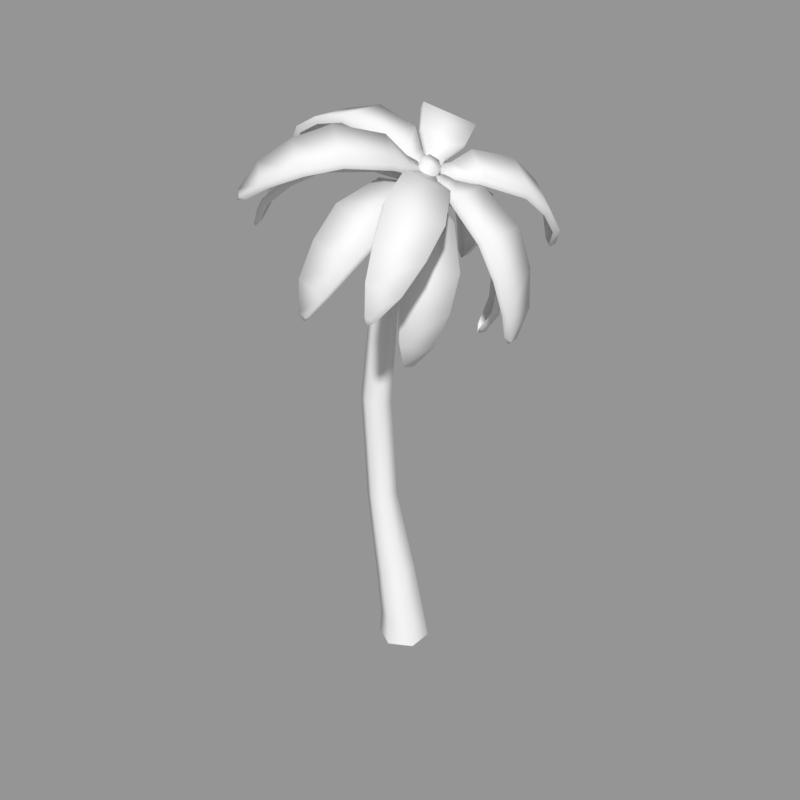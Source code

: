 # Source: palmtree.blend  (saved by Blender 2.79.0; exported with 4.5.12 LTS)
import bpy
from mathutils import Matrix  # noqa: F401  (used for matrix-valued properties, if any)

bpy.ops.wm.read_factory_settings(use_empty=True)
scene = bpy.context.scene
scene.name = 'Scene'

# ---- collections
col_collection_1 = bpy.data.collections.new('Collection 1'); scene.collection.children.link(col_collection_1)

# ---- meshes
me_cube_032 = bpy.data.meshes.new('Cube.032')
me_cube_032.from_pydata([(0.1203, 0.3129, 0.00455), (0.08591, 0.2725, 0.2999), (0.3949, 0.1544, 0.00455), (0.3237, 0.1342, 0.3248), (0.3949, -0.1627, 0.00455), (0.3237, -0.1425, 0.3248), (0.1203, -0.3213, 0.00455), (0.08591, -0.2808, 0.2999), (-0.1543, -0.1627, 0.00455), (-0.1519, -0.1425, 0.2749), (-0.1543, 0.1544, 0.00455), (-0.1519, 0.1342, 0.2749), (0.1879, 0.1197, 0.8445), (-0.0228, 0.2436, 0.81), (0.1879, -0.1281, 0.8445), (-0.0228, -0.252, 0.81), (-0.2335, -0.1281, 0.7755), (-0.2335, 0.1197, 0.7755), (-0.0799, 0.08851, 1.726), (-0.2395, 0.1812, 1.711), (-0.0799, -0.09687, 1.726), (-0.2395, -0.1896, 1.711), (-0.399, -0.09687, 1.696), (-0.399, 0.08851, 1.696), (-0.1546, 0.08948, 2.801), (-0.3153, 0.1831, 2.82), (-0.1546, -0.09784, 2.801), (-0.3153, -0.1915, 2.82), (-0.4759, -0.09784, 2.839), (-0.4759, 0.08948, 2.839), (-0.04691, 0.07777, 3.831), (-0.1833, 0.1597, 3.864), (-0.04691, -0.08613, 3.831), (-0.1833, -0.1681, 3.864), (-0.3197, -0.08613, 3.898), (-0.3197, 0.07777, 3.898), (0.202, 0.07194, 4.678), (0.08313, 0.1481, 4.726), (0.202, -0.0803, 4.678), (0.08313, -0.1564, 4.726), (-0.03573, -0.0803, 4.775), (-0.03573, 0.07194, 4.775), (0.5667, 0.05196, 5.324), (0.4889, 0.1081, 5.374), (0.5667, -0.06032, 5.324), (0.4889, -0.1165, 5.374), (0.4112, -0.06032, 5.423), (0.4112, 0.05196, 5.423), (0.5283, 0.1436, 5.249), (0.5301, -0.01916, 5.248), (0.4947, 0.1436, 5.182), (0.4965, -0.01916, 5.181), (0.6576, -0.04533, 5.204), (0.6559, 0.1772, 5.204), (0.6165, -0.04533, 5.14), (0.6148, 0.1772, 5.141), (0.9227, -0.1909, 5.158), (0.9213, 0.3228, 5.159), (0.8676, -0.1909, 5.103), (0.8662, 0.3228, 5.104), (1.357, -0.2504, 4.852), (1.356, 0.3877, 4.853), (1.289, -0.2504, 4.809), (1.288, 0.3877, 4.81), (1.538, -0.2023, 4.509), (1.537, 0.3458, 4.51), (1.455, -0.2023, 4.494), (1.454, 0.3458, 4.495), (1.61, -0.1192, 4.166), (1.611, 0.2612, 4.167), (1.526, -0.1192, 4.172), (1.526, 0.2612, 4.174), (1.558, 0.01299, 3.893), (1.558, 0.129, 3.895), (1.476, 0.01299, 3.913), (1.477, 0.129, 3.914), (1.494, 0.071, 3.834), (-1.611, 0.07248, 5.196), (-1.524, 0.01448, 5.231), (-1.525, 0.1305, 5.23), (-1.59, 0.01448, 5.276), (-1.592, 0.1305, 5.275), (-1.305, -0.1178, 5.417), (-1.306, 0.2627, 5.416), (-1.361, -0.1178, 5.472), (-1.362, 0.2627, 5.471), (-0.9561, -0.2023, 5.555), (-0.9579, 0.3458, 5.555), (-0.9904, -0.2023, 5.621), (-0.9922, 0.3458, 5.621), (-0.558, -0.2442, 5.624), (-0.56, 0.3939, 5.624), (-0.5574, -0.2442, 5.697), (-0.5594, 0.3939, 5.697), (-0.03177, -0.1793, 5.505), (-0.03366, 0.3344, 5.505), (-0.01143, -0.1793, 5.575), (-0.01332, 0.3344, 5.575), (0.1506, -0.03374, 5.353), (0.1488, 0.1888, 5.354), (0.1869, -0.03374, 5.419), (0.1852, 0.1888, 5.419), (0.2582, 0.1626, 5.295), (0.2599, -9.346e-05, 5.294), (0.302, 0.1626, 5.357), (0.3036, -9.346e-05, 5.356), (-0.8671, -1.509, 5.103), (-0.7595, -1.484, 5.121), (-0.8464, -1.42, 5.157), (-0.7864, -1.551, 5.16), (-0.8734, -1.486, 5.196), (-0.468, -1.444, 5.259), (-0.7506, -1.232, 5.379), (-0.4851, -1.505, 5.307), (-0.7677, -1.293, 5.428), (-0.1465, -1.261, 5.374), (-0.5531, -0.9553, 5.548), (-0.1467, -1.308, 5.434), (-0.5533, -1.003, 5.608), (0.152, -0.9927, 5.44), (-0.3211, -0.6375, 5.643), (0.1752, -1.015, 5.507), (-0.2979, -0.6595, 5.71), (0.3909, -0.5057, 5.37), (0.009839, -0.2201, 5.534), (0.4256, -0.5116, 5.436), (0.0446, -0.2259, 5.6), (0.3476, -0.2338, 5.283), (0.1822, -0.111, 5.354), (0.3907, -0.2255, 5.345), (0.2253, -0.1027, 5.416), (0.2504, -0.02133, 5.296), (0.3715, -0.1107, 5.243), (0.297, -0.006261, 5.355), (0.4181, -0.09565, 5.302), (0.9127, -1.535, 4.327), (0.9562, -1.446, 4.373), (0.8667, -1.506, 4.41), (1.006, -1.515, 4.378), (0.916, -1.575, 4.415), (1.121, -1.261, 4.566), (0.829, -1.456, 4.69), (1.174, -1.324, 4.584), (0.8817, -1.519, 4.708), (1.18, -0.9793, 4.795), (0.7601, -1.26, 4.975), (1.235, -1.029, 4.831), (0.8146, -1.31, 5.011), (1.146, -0.6565, 5.006), (0.6572, -0.9837, 5.216), (1.195, -0.6796, 5.061), (0.706, -1.007, 5.272), (0.8657, -0.2222, 5.162), (0.4725, -0.4861, 5.331), (0.9074, -0.2286, 5.225), (0.5142, -0.4925, 5.394), (0.5995, -0.09855, 5.172), (0.4298, -0.2138, 5.245), (0.6334, -0.09031, 5.238), (0.4637, -0.2056, 5.311), (0.379, -0.09218, 5.239), (0.5027, -0.007495, 5.185), (0.4085, -0.07684, 5.305), (0.5322, 0.007843, 5.251), (0.9563, 1.64, 4.305), (0.91, 1.614, 4.389), (0.9962, 1.551, 4.35), (0.9618, 1.681, 4.394), (1.048, 1.619, 4.355), (0.8706, 1.573, 4.671), (1.155, 1.366, 4.547), (0.9257, 1.634, 4.688), (1.21, 1.428, 4.564), (0.7936, 1.387, 4.959), (1.203, 1.089, 4.781), (0.8499, 1.435, 4.994), (1.26, 1.137, 4.817), (0.6853, 1.117, 5.203), (1.163, 0.77, 4.996), (0.735, 1.139, 5.258), (1.213, 0.7928, 5.052), (0.4868, 0.626, 5.325), (0.8717, 0.3472, 5.159), (0.5288, 0.6324, 5.388), (0.9137, 0.3537, 5.222), (0.4341, 0.3533, 5.244), (0.6015, 0.2335, 5.172), (0.4677, 0.3455, 5.31), (0.6351, 0.2257, 5.238), (0.5072, 0.1422, 5.184), (0.3844, 0.2294, 5.237), (0.5362, 0.1275, 5.251), (0.4134, 0.2147, 5.303), (-0.8265, 1.654, 5.082), (-0.8071, 1.565, 5.138), (-0.7207, 1.627, 5.099), (-0.8322, 1.632, 5.176), (-0.7458, 1.695, 5.137), (-0.7165, 1.378, 5.363), (-0.4306, 1.582, 5.238), (-0.7319, 1.441, 5.411), (-0.446, 1.644, 5.286), (-0.5279, 1.098, 5.536), (-0.1155, 1.391, 5.356), (-0.5268, 1.147, 5.595), (-0.1144, 1.44, 5.416), (-0.3002, 0.7791, 5.633), (0.1803, 1.12, 5.425), (-0.2764, 0.8019, 5.7), (0.2041, 1.143, 5.492), (0.0231, 0.3535, 5.529), (0.4099, 0.6284, 5.361), (0.05798, 0.3597, 5.594), (0.4448, 0.6347, 5.427), (0.1923, 0.236, 5.35), (0.3594, 0.3561, 5.278), (0.2351, 0.2279, 5.413), (0.4022, 0.3479, 5.34), (0.3857, 0.2356, 5.238), (0.2636, 0.1474, 5.291), (0.4318, 0.2204, 5.298), (0.3097, 0.1323, 5.35), (-1.347, -0.8449, 4.641), (-1.253, -0.8635, 4.692), (-1.311, -0.7635, 4.698), (-1.32, -0.905, 4.719), (-1.378, -0.805, 4.725), (-1.047, -0.9221, 4.912), (-1.237, -0.5938, 4.936), (-1.107, -0.9609, 4.951), (-1.297, -0.6326, 4.976), (-0.743, -0.8683, 5.12), (-1.017, -0.3954, 5.157), (-0.7877, -0.9001, 5.176), (-1.061, -0.4272, 5.212), (-0.4026, -0.7383, 5.277), (-0.7214, -0.1879, 5.321), (-0.4193, -0.7555, 5.347), (-0.738, -0.2051, 5.39), (0.03766, -0.4114, 5.291), (-0.2194, 0.03148, 5.326), (0.03818, -0.4191, 5.363), (-0.2188, 0.02386, 5.398), (0.1552, -0.1651, 5.199), (0.04295, 0.02616, 5.214), (0.1704, -0.1642, 5.27), (0.05812, 0.02707, 5.285), (0.1622, 0.06805, 5.182), (0.2447, -0.07157, 5.17), (0.1844, 0.07316, 5.252), (0.2669, -0.06646, 5.24), (-0.0005136, -1.489, 4.151), (0.08009, -1.443, 4.204), (-0.03128, -1.442, 4.232), (0.08079, -1.528, 4.208), (-0.03059, -1.527, 4.236), (0.2969, -1.393, 4.419), (-0.06702, -1.391, 4.513), (0.3023, -1.475, 4.435), (-0.06166, -1.473, 4.529), (0.4781, -1.204, 4.669), (-0.04588, -1.202, 4.806), (0.4905, -1.277, 4.705), (-0.03351, -1.275, 4.841), (0.608, -0.9279, 4.9), (-0.001812, -0.9253, 5.06), (0.6283, -0.9768, 4.957), (0.01844, -0.9743, 5.116), (0.606, -0.4177, 5.072), (0.1151, -0.4161, 5.2), (0.6292, -0.4491, 5.136), (0.1382, -0.4476, 5.264), (0.4569, -0.1646, 5.076), (0.2443, -0.1651, 5.132), (0.4816, -0.1797, 5.144), (0.2689, -0.1802, 5.2), (0.2723, -0.03603, 5.131), (0.4278, -0.03515, 5.09), (0.2973, -0.04286, 5.2), (0.4528, -0.04198, 5.159), (-0.1262, 1.38, 4.036), (-0.1532, 1.348, 4.124), (-0.04352, 1.347, 4.092), (-0.1561, 1.432, 4.117), (-0.04648, 1.432, 4.084), (-0.1829, 1.346, 4.409), (0.1781, 1.346, 4.307), (-0.181, 1.431, 4.414), (0.1801, 1.431, 4.312), (-0.1511, 1.213, 4.723), (0.3693, 1.214, 4.577), (-0.1415, 1.292, 4.748), (0.3789, 1.293, 4.602), (-0.08599, 0.9871, 5.008), (0.5201, 0.9887, 4.838), (-0.06714, 1.047, 5.057), (0.539, 1.048, 4.887), (0.05985, 0.5145, 5.209), (0.5479, 0.5163, 5.073), (0.08248, 0.5582, 5.268), (0.5705, 0.56, 5.132), (0.1988, 0.2594, 5.172), (0.4102, 0.2613, 5.113), (0.2237, 0.2877, 5.237), (0.4351, 0.2896, 5.178), (0.394, 0.1349, 5.142), (0.2395, 0.133, 5.186), (0.4196, 0.1552, 5.209), (0.2651, 0.1533, 5.252), (0.668, 0.6569, 3.582), (0.6435, 0.6959, 3.669), (0.7185, 0.6089, 3.656), (0.695, 0.7482, 3.633), (0.77, 0.6612, 3.619), (0.6743, 0.8505, 3.922), (0.9225, 0.5664, 3.88), (0.732, 0.9059, 3.898), (0.9803, 0.6218, 3.856), (0.6705, 0.8949, 4.255), (1.029, 0.4862, 4.195), (0.734, 0.9513, 4.252), (1.092, 0.5425, 4.192), (0.6254, 0.8442, 4.597), (1.043, 0.3688, 4.528), (0.6875, 0.8934, 4.624), (1.105, 0.418, 4.554), (0.4633, 0.5432, 4.962), (0.8001, 0.1608, 4.906), (0.5197, 0.5846, 5.003), (0.8565, 0.2022, 4.947), (0.3928, 0.2716, 5.036), (0.5393, 0.1066, 5.011), (0.4419, 0.3045, 5.088), (0.5884, 0.1395, 5.063), (0.4505, 0.05045, 5.079), (0.343, 0.1707, 5.098), (0.4953, 0.07863, 5.136), (0.3878, 0.1989, 5.154), (0.568, -0.5332, 3.553), (0.6192, -0.4776, 3.623), (0.5531, -0.5708, 3.64), (0.6733, -0.5256, 3.585), (0.6072, -0.6188, 3.602), (0.8329, -0.4046, 3.835), (0.6188, -0.7114, 3.894), (0.8945, -0.4546, 3.809), (0.6803, -0.7613, 3.868), (0.9527, -0.2996, 4.142), (0.645, -0.7419, 4.227), (1.022, -0.349, 4.136), (0.7139, -0.7913, 4.221), (0.9742, -0.1728, 4.471), (0.6166, -0.6881, 4.571), (1.043, -0.2141, 4.495), (0.6854, -0.7294, 4.595), (0.7342, 0.01889, 4.858), (0.4467, -0.3964, 4.938), (0.7976, -0.01462, 4.897), (0.5101, -0.4299, 4.977), (0.4768, 0.04934, 4.975), (0.353, -0.1311, 5.01), (0.5329, 0.02395, 5.025), (0.409, -0.1565, 5.059), (0.293, -0.03983, 5.073), (0.3832, 0.09246, 5.048), (0.3446, -0.06084, 5.127), (0.4348, 0.07146, 5.102)], [], [(0, 1, 3, 2), (2, 3, 5, 4), (4, 5, 7, 6), (6, 7, 9, 8), (7, 5, 14, 15), (8, 9, 11, 10), (10, 11, 1, 0), (16, 15, 21, 22), (1, 11, 17, 13), (9, 7, 15, 16), (5, 3, 12, 14), (11, 9, 16, 17), (3, 1, 13, 12), (21, 20, 26, 27), (14, 12, 18, 20), (17, 16, 22, 23), (15, 14, 20, 21), (12, 13, 19, 18), (13, 17, 23, 19), (26, 24, 30, 32), (18, 19, 25, 24), (19, 23, 29, 25), (22, 21, 27, 28), (20, 18, 24, 26), (23, 22, 28, 29), (30, 31, 37, 36), (29, 28, 34, 35), (27, 26, 32, 33), (24, 25, 31, 30), (25, 29, 35, 31), (28, 27, 33, 34), (41, 40, 46, 47), (31, 35, 41, 37), (34, 33, 39, 40), (32, 30, 36, 38), (35, 34, 40, 41), (33, 32, 38, 39), (42, 43, 47, 46, 45, 44), (39, 38, 44, 45), (36, 37, 43, 42), (37, 41, 47, 43), (40, 39, 45, 46), (38, 36, 42, 44), (48, 50, 51, 49), (55, 53, 57, 59), (50, 48, 53, 55), (48, 49, 52, 53), (49, 51, 54, 52), (56, 58, 62, 60), (53, 52, 56, 57), (52, 54, 58, 56), (63, 61, 65, 67), (59, 57, 61, 63), (57, 56, 60, 61), (67, 65, 69, 71), (61, 60, 64, 65), (60, 62, 66, 64), (68, 70, 74, 72), (65, 64, 68, 69), (64, 66, 70, 68), (75, 73, 76), (71, 69, 73, 75), (69, 68, 72, 73), (73, 72, 76), (72, 74, 76), (81, 79, 77), (80, 81, 77), (84, 85, 81, 80), (82, 84, 80, 78), (78, 80, 77), (89, 87, 83, 85), (88, 89, 85, 84), (85, 83, 79, 81), (93, 91, 87, 89), (92, 93, 89, 88), (86, 88, 84, 82), (96, 97, 93, 92), (94, 96, 92, 90), (90, 92, 88, 86), (101, 99, 95, 97), (100, 101, 97, 96), (97, 95, 91, 93), (104, 102, 99, 101), (105, 104, 101, 100), (103, 105, 100, 98), (98, 100, 96, 94), (105, 103, 102, 104), (110, 108, 106), (109, 110, 106), (113, 114, 110, 109), (111, 113, 109, 107), (107, 109, 106), (118, 116, 112, 114), (117, 118, 114, 113), (114, 112, 108, 110), (122, 120, 116, 118), (121, 122, 118, 117), (115, 117, 113, 111), (125, 126, 122, 121), (123, 125, 121, 119), (119, 121, 117, 115), (130, 128, 124, 126), (129, 130, 126, 125), (126, 124, 120, 122), (133, 131, 128, 130), (134, 133, 130, 129), (132, 134, 129, 127), (127, 129, 125, 123), (134, 132, 131, 133), (139, 137, 135), (138, 139, 135), (142, 143, 139, 138), (140, 142, 138, 136), (136, 138, 135), (147, 145, 141, 143), (146, 147, 143, 142), (143, 141, 137, 139), (151, 149, 145, 147), (150, 151, 147, 146), (144, 146, 142, 140), (154, 155, 151, 150), (152, 154, 150, 148), (148, 150, 146, 144), (159, 157, 153, 155), (158, 159, 155, 154), (155, 153, 149, 151), (162, 160, 157, 159), (163, 162, 159, 158), (161, 163, 158, 156), (156, 158, 154, 152), (163, 161, 160, 162), (168, 166, 164), (167, 168, 164), (171, 172, 168, 167), (169, 171, 167, 165), (165, 167, 164), (176, 174, 170, 172), (175, 176, 172, 171), (172, 170, 166, 168), (180, 178, 174, 176), (179, 180, 176, 175), (173, 175, 171, 169), (183, 184, 180, 179), (181, 183, 179, 177), (177, 179, 175, 173), (188, 186, 182, 184), (187, 188, 184, 183), (184, 182, 178, 180), (191, 189, 186, 188), (192, 191, 188, 187), (190, 192, 187, 185), (185, 187, 183, 181), (192, 190, 189, 191), (197, 195, 193), (196, 197, 193), (200, 201, 197, 196), (198, 200, 196, 194), (194, 196, 193), (205, 203, 199, 201), (204, 205, 201, 200), (201, 199, 195, 197), (209, 207, 203, 205), (208, 209, 205, 204), (202, 204, 200, 198), (212, 213, 209, 208), (210, 212, 208, 206), (206, 208, 204, 202), (217, 215, 211, 213), (216, 217, 213, 212), (213, 211, 207, 209), (220, 218, 215, 217), (221, 220, 217, 216), (219, 221, 216, 214), (214, 216, 212, 210), (221, 219, 218, 220), (226, 224, 222), (225, 226, 222), (229, 230, 226, 225), (227, 229, 225, 223), (223, 225, 222), (234, 232, 228, 230), (233, 234, 230, 229), (230, 228, 224, 226), (238, 236, 232, 234), (237, 238, 234, 233), (231, 233, 229, 227), (241, 242, 238, 237), (239, 241, 237, 235), (235, 237, 233, 231), (246, 244, 240, 242), (245, 246, 242, 241), (242, 240, 236, 238), (249, 247, 244, 246), (250, 249, 246, 245), (248, 250, 245, 243), (243, 245, 241, 239), (250, 248, 247, 249), (255, 253, 251), (254, 255, 251), (258, 259, 255, 254), (256, 258, 254, 252), (252, 254, 251), (263, 261, 257, 259), (262, 263, 259, 258), (259, 257, 253, 255), (267, 265, 261, 263), (266, 267, 263, 262), (260, 262, 258, 256), (270, 271, 267, 266), (268, 270, 266, 264), (264, 266, 262, 260), (275, 273, 269, 271), (274, 275, 271, 270), (271, 269, 265, 267), (278, 276, 273, 275), (279, 278, 275, 274), (277, 279, 274, 272), (272, 274, 270, 268), (279, 277, 276, 278), (284, 282, 280), (283, 284, 280), (287, 288, 284, 283), (285, 287, 283, 281), (281, 283, 280), (292, 290, 286, 288), (291, 292, 288, 287), (288, 286, 282, 284), (296, 294, 290, 292), (295, 296, 292, 291), (289, 291, 287, 285), (299, 300, 296, 295), (297, 299, 295, 293), (293, 295, 291, 289), (304, 302, 298, 300), (303, 304, 300, 299), (300, 298, 294, 296), (307, 305, 302, 304), (308, 307, 304, 303), (306, 308, 303, 301), (301, 303, 299, 297), (308, 306, 305, 307), (313, 311, 309), (312, 313, 309), (316, 317, 313, 312), (314, 316, 312, 310), (310, 312, 309), (321, 319, 315, 317), (320, 321, 317, 316), (317, 315, 311, 313), (325, 323, 319, 321), (324, 325, 321, 320), (318, 320, 316, 314), (328, 329, 325, 324), (326, 328, 324, 322), (322, 324, 320, 318), (333, 331, 327, 329), (332, 333, 329, 328), (329, 327, 323, 325), (336, 334, 331, 333), (337, 336, 333, 332), (335, 337, 332, 330), (330, 332, 328, 326), (337, 335, 334, 336), (342, 340, 338), (341, 342, 338), (345, 346, 342, 341), (343, 345, 341, 339), (339, 341, 338), (350, 348, 344, 346), (349, 350, 346, 345), (346, 344, 340, 342), (354, 352, 348, 350), (353, 354, 350, 349), (347, 349, 345, 343), (357, 358, 354, 353), (355, 357, 353, 351), (351, 353, 349, 347), (362, 360, 356, 358), (361, 362, 358, 357), (358, 356, 352, 354), (365, 363, 360, 362), (366, 365, 362, 361), (364, 366, 361, 359), (359, 361, 357, 355), (366, 364, 363, 365)])
me_cube_032.polygons.foreach_set('use_smooth', [True] * 285)
_uv = me_cube_032.uv_layers.new(name='UVMap')
_uv.uv.foreach_set('vector', [0.3405, 0.02068, 0.335, 0.06912, 0.2901, 0.06527, 0.2907, 0.01259, 0.2907, 0.01259, 0.2901, 0.06527, 0.2458, 0.06702, 0.2404, 0.01494, 0.2404, 0.01494, 0.2458, 0.06702, 0.2021, 0.07452, 0.1919, 0.0277, 0.1919, 0.0277, 0.2021, 0.07452, 0.1594, 0.08596, 0.1455, 0.04573, 0.2021, 0.07452, 0.2458, 0.06702, 0.2512, 0.1523, 0.2126, 0.1576, 0.4378, 0.04512, 0.4246, 0.08611, 0.3806, 0.0765, 0.3888, 0.0333, 0.3888, 0.0333, 0.3806, 0.0765, 0.335, 0.06912, 0.3405, 0.02068, 0.1739, 0.165, 0.2126, 0.1576, 0.226, 0.3118, 0.195, 0.3152, 0.335, 0.06912, 0.3806, 0.0765, 0.3691, 0.1598, 0.3298, 0.1543, 0.1594, 0.08596, 0.2021, 0.07452, 0.2126, 0.1576, 0.1739, 0.165, 0.2458, 0.06702, 0.2901, 0.06527, 0.2906, 0.1513, 0.2512, 0.1523, 0.3806, 0.0765, 0.4246, 0.08611, 0.4091, 0.1658, 0.3691, 0.1598, 0.2901, 0.06527, 0.335, 0.06912, 0.3298, 0.1543, 0.2906, 0.1513, 0.226, 0.3118, 0.2579, 0.3094, 0.2585, 0.4989, 0.2272, 0.5018, 0.2512, 0.1523, 0.2906, 0.1513, 0.2907, 0.3087, 0.2579, 0.3094, 0.3691, 0.1598, 0.4091, 0.1658, 0.3854, 0.3156, 0.3543, 0.3135, 0.2126, 0.1576, 0.2512, 0.1523, 0.2579, 0.3094, 0.226, 0.3118, 0.2906, 0.1513, 0.3298, 0.1543, 0.3228, 0.3107, 0.2907, 0.3087, 0.3298, 0.1543, 0.3691, 0.1598, 0.3543, 0.3135, 0.3228, 0.3107, 0.2585, 0.4989, 0.2902, 0.4986, 0.2899, 0.6789, 0.2617, 0.6793, 0.2907, 0.3087, 0.3228, 0.3107, 0.3214, 0.5013, 0.2902, 0.4986, 0.3228, 0.3107, 0.3543, 0.3135, 0.3525, 0.5043, 0.3214, 0.5013, 0.195, 0.3152, 0.226, 0.3118, 0.2272, 0.5018, 0.1962, 0.5051, 0.2579, 0.3094, 0.2907, 0.3087, 0.2902, 0.4986, 0.2585, 0.4989, 0.3543, 0.3135, 0.3854, 0.3156, 0.3837, 0.5053, 0.3525, 0.5043, 0.2899, 0.6789, 0.3178, 0.6797, 0.3162, 0.8336, 0.2904, 0.8342, 0.3525, 0.5043, 0.3837, 0.5053, 0.3734, 0.6823, 0.3456, 0.6811, 0.2272, 0.5018, 0.2585, 0.4989, 0.2617, 0.6793, 0.2339, 0.6805, 0.2902, 0.4986, 0.3214, 0.5013, 0.3178, 0.6797, 0.2899, 0.6789, 0.3214, 0.5013, 0.3525, 0.5043, 0.3456, 0.6811, 0.3178, 0.6797, 0.1962, 0.5051, 0.2272, 0.5018, 0.2339, 0.6805, 0.2064, 0.6823, 0.3413, 0.8341, 0.3665, 0.8364, 0.3449, 0.9669, 0.3262, 0.9643, 0.3178, 0.6797, 0.3456, 0.6811, 0.3413, 0.8341, 0.3162, 0.8336, 0.2064, 0.6823, 0.2339, 0.6805, 0.2382, 0.8354, 0.2129, 0.8368, 0.2617, 0.6793, 0.2899, 0.6789, 0.2904, 0.8342, 0.264, 0.8349, 0.3456, 0.6811, 0.3734, 0.6823, 0.3665, 0.8364, 0.3413, 0.8341, 0.2339, 0.6805, 0.2617, 0.6793, 0.264, 0.8349, 0.2382, 0.8354, 0.1316, 0.9347, 0.141, 0.9501, 0.1316, 0.9656, 0.1128, 0.9656, 0.1034, 0.9501, 0.1128, 0.9347, 0.2382, 0.8354, 0.264, 0.8349, 0.2717, 0.9623, 0.254, 0.964, 0.2904, 0.8342, 0.3162, 0.8336, 0.308, 0.9625, 0.2902, 0.9618, 0.3162, 0.8336, 0.3413, 0.8341, 0.3262, 0.9643, 0.308, 0.9625, 0.2129, 0.8368, 0.2382, 0.8354, 0.254, 0.964, 0.236, 0.9669, 0.264, 0.8349, 0.2904, 0.8342, 0.2902, 0.9618, 0.2717, 0.9623, 0.7959, 0.4924, 0.8042, 0.5022, 0.7726, 0.5022, 0.7785, 0.4924, 0.8207, 0.4786, 0.8088, 0.4786, 0.8279, 0.4332, 0.8394, 0.4332, 0.8042, 0.5022, 0.7959, 0.4924, 0.8088, 0.4786, 0.8207, 0.4786, 0.7959, 0.4924, 0.7785, 0.4924, 0.7686, 0.4786, 0.8088, 0.4786, 0.7785, 0.4924, 0.7726, 0.5022, 0.7569, 0.4786, 0.7686, 0.4786, 0.7474, 0.4332, 0.7355, 0.4332, 0.7236, 0.3602, 0.7381, 0.3602, 0.8088, 0.4786, 0.7686, 0.4786, 0.7474, 0.4332, 0.8279, 0.4332, 0.7686, 0.4786, 0.7569, 0.4786, 0.7355, 0.4332, 0.7474, 0.4332, 0.8474, 0.3602, 0.8332, 0.3602, 0.8332, 0.3038, 0.8474, 0.3038, 0.8394, 0.4332, 0.8279, 0.4332, 0.8332, 0.3602, 0.8474, 0.3602, 0.8279, 0.4332, 0.7474, 0.4332, 0.7381, 0.3602, 0.8332, 0.3602, 0.8474, 0.3038, 0.8332, 0.3038, 0.8183, 0.2493, 0.8327, 0.2493, 0.8332, 0.3602, 0.7381, 0.3602, 0.7381, 0.3038, 0.8332, 0.3038, 0.7381, 0.3602, 0.7236, 0.3602, 0.7236, 0.3038, 0.7381, 0.3038, 0.7564, 0.2493, 0.7403, 0.2493, 0.7655, 0.2041, 0.7774, 0.2041, 0.8332, 0.3038, 0.7381, 0.3038, 0.7564, 0.2493, 0.8183, 0.2493, 0.7381, 0.3038, 0.7236, 0.3038, 0.7403, 0.2493, 0.7564, 0.2493, 0.8099, 0.2041, 0.7966, 0.2041, 0.7877, 0.1939, 0.8327, 0.2493, 0.8183, 0.2493, 0.7966, 0.2041, 0.8099, 0.2041, 0.8183, 0.2493, 0.7564, 0.2493, 0.7774, 0.2041, 0.7966, 0.2041, 0.7966, 0.2041, 0.7774, 0.2041, 0.7877, 0.1939, 0.7774, 0.2041, 0.7655, 0.2041, 0.7877, 0.1939, 0.7774, 0.2041, 0.7655, 0.2041, 0.7877, 0.1939, 0.7966, 0.2041, 0.7774, 0.2041, 0.7877, 0.1939, 0.8183, 0.2493, 0.7564, 0.2493, 0.7774, 0.2041, 0.7966, 0.2041, 0.8327, 0.2493, 0.8183, 0.2493, 0.7966, 0.2041, 0.8099, 0.2041, 0.8099, 0.2041, 0.7966, 0.2041, 0.7877, 0.1939, 0.7381, 0.3038, 0.7236, 0.3038, 0.7403, 0.2493, 0.7564, 0.2493, 0.8332, 0.3038, 0.7381, 0.3038, 0.7564, 0.2493, 0.8183, 0.2493, 0.7564, 0.2493, 0.7403, 0.2493, 0.7655, 0.2041, 0.7774, 0.2041, 0.7381, 0.3602, 0.7236, 0.3602, 0.7236, 0.3038, 0.7381, 0.3038, 0.8332, 0.3602, 0.7381, 0.3602, 0.7381, 0.3038, 0.8332, 0.3038, 0.8474, 0.3038, 0.8332, 0.3038, 0.8183, 0.2493, 0.8327, 0.2493, 0.8279, 0.4332, 0.7474, 0.4332, 0.7381, 0.3602, 0.8332, 0.3602, 0.8394, 0.4332, 0.8279, 0.4332, 0.8332, 0.3602, 0.8474, 0.3602, 0.8474, 0.3602, 0.8332, 0.3602, 0.8332, 0.3038, 0.8474, 0.3038, 0.7686, 0.4786, 0.7569, 0.4786, 0.7355, 0.4332, 0.7474, 0.4332, 0.8088, 0.4786, 0.7686, 0.4786, 0.7474, 0.4332, 0.8279, 0.4332, 0.7474, 0.4332, 0.7355, 0.4332, 0.7236, 0.3602, 0.7381, 0.3602, 0.7785, 0.4924, 0.7726, 0.5022, 0.7569, 0.4786, 0.7686, 0.4786, 0.7959, 0.4924, 0.7785, 0.4924, 0.7686, 0.4786, 0.8088, 0.4786, 0.8042, 0.5022, 0.7959, 0.4924, 0.8088, 0.4786, 0.8207, 0.4786, 0.8207, 0.4786, 0.8088, 0.4786, 0.8279, 0.4332, 0.8394, 0.4332, 0.7959, 0.4924, 0.8042, 0.5022, 0.7726, 0.5022, 0.7785, 0.4924, 0.7966, 0.2041, 0.8099, 0.2041, 0.7877, 0.1939, 0.7774, 0.2041, 0.7966, 0.2041, 0.7877, 0.1939, 0.7564, 0.2493, 0.8183, 0.2493, 0.7966, 0.2041, 0.7774, 0.2041, 0.7403, 0.2493, 0.7564, 0.2493, 0.7774, 0.2041, 0.7655, 0.2041, 0.7655, 0.2041, 0.7774, 0.2041, 0.7877, 0.1939, 0.8332, 0.3038, 0.8474, 0.3038, 0.8327, 0.2493, 0.8183, 0.2493, 0.7381, 0.3038, 0.8332, 0.3038, 0.8183, 0.2493, 0.7564, 0.2493, 0.8183, 0.2493, 0.8327, 0.2493, 0.8099, 0.2041, 0.7966, 0.2041, 0.8332, 0.3602, 0.8474, 0.3602, 0.8474, 0.3038, 0.8332, 0.3038, 0.7381, 0.3602, 0.8332, 0.3602, 0.8332, 0.3038, 0.7381, 0.3038, 0.7236, 0.3038, 0.7381, 0.3038, 0.7564, 0.2493, 0.7403, 0.2493, 0.7474, 0.4332, 0.8279, 0.4332, 0.8332, 0.3602, 0.7381, 0.3602, 0.7355, 0.4332, 0.7474, 0.4332, 0.7381, 0.3602, 0.7236, 0.3602, 0.7236, 0.3602, 0.7381, 0.3602, 0.7381, 0.3038, 0.7236, 0.3038, 0.8088, 0.4786, 0.8207, 0.4786, 0.8394, 0.4332, 0.8279, 0.4332, 0.7686, 0.4786, 0.8088, 0.4786, 0.8279, 0.4332, 0.7474, 0.4332, 0.8279, 0.4332, 0.8394, 0.4332, 0.8474, 0.3602, 0.8332, 0.3602, 0.7959, 0.4924, 0.8042, 0.5022, 0.8207, 0.4786, 0.8088, 0.4786, 0.7785, 0.4924, 0.7959, 0.4924, 0.8088, 0.4786, 0.7686, 0.4786, 0.7726, 0.5022, 0.7785, 0.4924, 0.7686, 0.4786, 0.7569, 0.4786, 0.7569, 0.4786, 0.7686, 0.4786, 0.7474, 0.4332, 0.7355, 0.4332, 0.7785, 0.4924, 0.7726, 0.5022, 0.8042, 0.5022, 0.7959, 0.4924, 0.7966, 0.2041, 0.8099, 0.2041, 0.7877, 0.1939, 0.7774, 0.2041, 0.7966, 0.2041, 0.7877, 0.1939, 0.7564, 0.2493, 0.8183, 0.2493, 0.7966, 0.2041, 0.7774, 0.2041, 0.7403, 0.2493, 0.7564, 0.2493, 0.7774, 0.2041, 0.7655, 0.2041, 0.7655, 0.2041, 0.7774, 0.2041, 0.7877, 0.1939, 0.8332, 0.3038, 0.8474, 0.3038, 0.8327, 0.2493, 0.8183, 0.2493, 0.7381, 0.3038, 0.8332, 0.3038, 0.8183, 0.2493, 0.7564, 0.2493, 0.8183, 0.2493, 0.8327, 0.2493, 0.8099, 0.2041, 0.7966, 0.2041, 0.8332, 0.3602, 0.8474, 0.3602, 0.8474, 0.3038, 0.8332, 0.3038, 0.7381, 0.3602, 0.8332, 0.3602, 0.8332, 0.3038, 0.7381, 0.3038, 0.7236, 0.3038, 0.7381, 0.3038, 0.7564, 0.2493, 0.7403, 0.2493, 0.7474, 0.4332, 0.8279, 0.4332, 0.8332, 0.3602, 0.7381, 0.3602, 0.7355, 0.4332, 0.7474, 0.4332, 0.7381, 0.3602, 0.7236, 0.3602, 0.7236, 0.3602, 0.7381, 0.3602, 0.7381, 0.3038, 0.7236, 0.3038, 0.8088, 0.4786, 0.8207, 0.4786, 0.8394, 0.4332, 0.8279, 0.4332, 0.7686, 0.4786, 0.8088, 0.4786, 0.8279, 0.4332, 0.7474, 0.4332, 0.8279, 0.4332, 0.8394, 0.4332, 0.8474, 0.3602, 0.8332, 0.3602, 0.7959, 0.4924, 0.8042, 0.5022, 0.8207, 0.4786, 0.8088, 0.4786, 0.7785, 0.4924, 0.7959, 0.4924, 0.8088, 0.4786, 0.7686, 0.4786, 0.7726, 0.5022, 0.7785, 0.4924, 0.7686, 0.4786, 0.7569, 0.4786, 0.7569, 0.4786, 0.7686, 0.4786, 0.7474, 0.4332, 0.7355, 0.4332, 0.7785, 0.4924, 0.7726, 0.5022, 0.8042, 0.5022, 0.7959, 0.4924, 0.7774, 0.2041, 0.7655, 0.2041, 0.7877, 0.1939, 0.7966, 0.2041, 0.7774, 0.2041, 0.7877, 0.1939, 0.8183, 0.2493, 0.7564, 0.2493, 0.7774, 0.2041, 0.7966, 0.2041, 0.8327, 0.2493, 0.8183, 0.2493, 0.7966, 0.2041, 0.8099, 0.2041, 0.8099, 0.2041, 0.7966, 0.2041, 0.7877, 0.1939, 0.7381, 0.3038, 0.7236, 0.3038, 0.7403, 0.2493, 0.7564, 0.2493, 0.8332, 0.3038, 0.7381, 0.3038, 0.7564, 0.2493, 0.8183, 0.2493, 0.7564, 0.2493, 0.7403, 0.2493, 0.7655, 0.2041, 0.7774, 0.2041, 0.7381, 0.3602, 0.7236, 0.3602, 0.7236, 0.3038, 0.7381, 0.3038, 0.8332, 0.3602, 0.7381, 0.3602, 0.7381, 0.3038, 0.8332, 0.3038, 0.8474, 0.3038, 0.8332, 0.3038, 0.8183, 0.2493, 0.8327, 0.2493, 0.8279, 0.4332, 0.7474, 0.4332, 0.7381, 0.3602, 0.8332, 0.3602, 0.8394, 0.4332, 0.8279, 0.4332, 0.8332, 0.3602, 0.8474, 0.3602, 0.8474, 0.3602, 0.8332, 0.3602, 0.8332, 0.3038, 0.8474, 0.3038, 0.7686, 0.4786, 0.7569, 0.4786, 0.7355, 0.4332, 0.7474, 0.4332, 0.8088, 0.4786, 0.7686, 0.4786, 0.7474, 0.4332, 0.8279, 0.4332, 0.7474, 0.4332, 0.7355, 0.4332, 0.7236, 0.3602, 0.7381, 0.3602, 0.7785, 0.4924, 0.7726, 0.5022, 0.7569, 0.4786, 0.7686, 0.4786, 0.7959, 0.4924, 0.7785, 0.4924, 0.7686, 0.4786, 0.8088, 0.4786, 0.8042, 0.5022, 0.7959, 0.4924, 0.8088, 0.4786, 0.8207, 0.4786, 0.8207, 0.4786, 0.8088, 0.4786, 0.8279, 0.4332, 0.8394, 0.4332, 0.7959, 0.4924, 0.8042, 0.5022, 0.7726, 0.5022, 0.7785, 0.4924, 0.7774, 0.2041, 0.7655, 0.2041, 0.7877, 0.1939, 0.7966, 0.2041, 0.7774, 0.2041, 0.7877, 0.1939, 0.8183, 0.2493, 0.7564, 0.2493, 0.7774, 0.2041, 0.7966, 0.2041, 0.8327, 0.2493, 0.8183, 0.2493, 0.7966, 0.2041, 0.8099, 0.2041, 0.8099, 0.2041, 0.7966, 0.2041, 0.7877, 0.1939, 0.7381, 0.3038, 0.7236, 0.3038, 0.7403, 0.2493, 0.7564, 0.2493, 0.8332, 0.3038, 0.7381, 0.3038, 0.7564, 0.2493, 0.8183, 0.2493, 0.7564, 0.2493, 0.7403, 0.2493, 0.7655, 0.2041, 0.7774, 0.2041, 0.7381, 0.3602, 0.7236, 0.3602, 0.7236, 0.3038, 0.7381, 0.3038, 0.8332, 0.3602, 0.7381, 0.3602, 0.7381, 0.3038, 0.8332, 0.3038, 0.8474, 0.3038, 0.8332, 0.3038, 0.8183, 0.2493, 0.8327, 0.2493, 0.8279, 0.4332, 0.7474, 0.4332, 0.7381, 0.3602, 0.8332, 0.3602, 0.8394, 0.4332, 0.8279, 0.4332, 0.8332, 0.3602, 0.8474, 0.3602, 0.8474, 0.3602, 0.8332, 0.3602, 0.8332, 0.3038, 0.8474, 0.3038, 0.7686, 0.4786, 0.7569, 0.4786, 0.7355, 0.4332, 0.7474, 0.4332, 0.8088, 0.4786, 0.7686, 0.4786, 0.7474, 0.4332, 0.8279, 0.4332, 0.7474, 0.4332, 0.7355, 0.4332, 0.7236, 0.3602, 0.7381, 0.3602, 0.7785, 0.4924, 0.7726, 0.5022, 0.7569, 0.4786, 0.7686, 0.4786, 0.7959, 0.4924, 0.7785, 0.4924, 0.7686, 0.4786, 0.8088, 0.4786, 0.8042, 0.5022, 0.7959, 0.4924, 0.8088, 0.4786, 0.8207, 0.4786, 0.8207, 0.4786, 0.8088, 0.4786, 0.8279, 0.4332, 0.8394, 0.4332, 0.7959, 0.4924, 0.8042, 0.5022, 0.7726, 0.5022, 0.7785, 0.4924, 0.7966, 0.2041, 0.8099, 0.2041, 0.7877, 0.1939, 0.7774, 0.2041, 0.7966, 0.2041, 0.7877, 0.1939, 0.7564, 0.2493, 0.8183, 0.2493, 0.7966, 0.2041, 0.7774, 0.2041, 0.7403, 0.2493, 0.7564, 0.2493, 0.7774, 0.2041, 0.7655, 0.2041, 0.7655, 0.2041, 0.7774, 0.2041, 0.7877, 0.1939, 0.8332, 0.3038, 0.8474, 0.3038, 0.8327, 0.2493, 0.8183, 0.2493, 0.7381, 0.3038, 0.8332, 0.3038, 0.8183, 0.2493, 0.7564, 0.2493, 0.8183, 0.2493, 0.8327, 0.2493, 0.8099, 0.2041, 0.7966, 0.2041, 0.8332, 0.3602, 0.8474, 0.3602, 0.8474, 0.3038, 0.8332, 0.3038, 0.7381, 0.3602, 0.8332, 0.3602, 0.8332, 0.3038, 0.7381, 0.3038, 0.7236, 0.3038, 0.7381, 0.3038, 0.7564, 0.2493, 0.7403, 0.2493, 0.7474, 0.4332, 0.8279, 0.4332, 0.8332, 0.3602, 0.7381, 0.3602, 0.7355, 0.4332, 0.7474, 0.4332, 0.7381, 0.3602, 0.7236, 0.3602, 0.7236, 0.3602, 0.7381, 0.3602, 0.7381, 0.3038, 0.7236, 0.3038, 0.8088, 0.4786, 0.8207, 0.4786, 0.8394, 0.4332, 0.8279, 0.4332, 0.7686, 0.4786, 0.8088, 0.4786, 0.8279, 0.4332, 0.7474, 0.4332, 0.8279, 0.4332, 0.8394, 0.4332, 0.8474, 0.3602, 0.8332, 0.3602, 0.7959, 0.4924, 0.8042, 0.5022, 0.8207, 0.4786, 0.8088, 0.4786, 0.7785, 0.4924, 0.7959, 0.4924, 0.8088, 0.4786, 0.7686, 0.4786, 0.7726, 0.5022, 0.7785, 0.4924, 0.7686, 0.4786, 0.7569, 0.4786, 0.7569, 0.4786, 0.7686, 0.4786, 0.7474, 0.4332, 0.7355, 0.4332, 0.7785, 0.4924, 0.7726, 0.5022, 0.8042, 0.5022, 0.7959, 0.4924, 0.7966, 0.2041, 0.8099, 0.2041, 0.7877, 0.1939, 0.7774, 0.2041, 0.7966, 0.2041, 0.7877, 0.1939, 0.7564, 0.2493, 0.8183, 0.2493, 0.7966, 0.2041, 0.7774, 0.2041, 0.7403, 0.2493, 0.7564, 0.2493, 0.7774, 0.2041, 0.7655, 0.2041, 0.7655, 0.2041, 0.7774, 0.2041, 0.7877, 0.1939, 0.8332, 0.3038, 0.8474, 0.3038, 0.8327, 0.2493, 0.8183, 0.2493, 0.7381, 0.3038, 0.8332, 0.3038, 0.8183, 0.2493, 0.7564, 0.2493, 0.8183, 0.2493, 0.8327, 0.2493, 0.8099, 0.2041, 0.7966, 0.2041, 0.8332, 0.3602, 0.8474, 0.3602, 0.8474, 0.3038, 0.8332, 0.3038, 0.7381, 0.3602, 0.8332, 0.3602, 0.8332, 0.3038, 0.7381, 0.3038, 0.7236, 0.3038, 0.7381, 0.3038, 0.7564, 0.2493, 0.7403, 0.2493, 0.7474, 0.4332, 0.8279, 0.4332, 0.8332, 0.3602, 0.7381, 0.3602, 0.7355, 0.4332, 0.7474, 0.4332, 0.7381, 0.3602, 0.7236, 0.3602, 0.7236, 0.3602, 0.7381, 0.3602, 0.7381, 0.3038, 0.7236, 0.3038, 0.8088, 0.4786, 0.8207, 0.4786, 0.8394, 0.4332, 0.8279, 0.4332, 0.7686, 0.4786, 0.8088, 0.4786, 0.8279, 0.4332, 0.7474, 0.4332, 0.8279, 0.4332, 0.8394, 0.4332, 0.8474, 0.3602, 0.8332, 0.3602, 0.7959, 0.4924, 0.8042, 0.5022, 0.8207, 0.4786, 0.8088, 0.4786, 0.7785, 0.4924, 0.7959, 0.4924, 0.8088, 0.4786, 0.7686, 0.4786, 0.7726, 0.5022, 0.7785, 0.4924, 0.7686, 0.4786, 0.7569, 0.4786, 0.7569, 0.4786, 0.7686, 0.4786, 0.7474, 0.4332, 0.7355, 0.4332, 0.7785, 0.4924, 0.7726, 0.5022, 0.8042, 0.5022, 0.7959, 0.4924, 0.7774, 0.2041, 0.7655, 0.2041, 0.7877, 0.1939, 0.7966, 0.2041, 0.7774, 0.2041, 0.7877, 0.1939, 0.8183, 0.2493, 0.7564, 0.2493, 0.7774, 0.2041, 0.7966, 0.2041, 0.8327, 0.2493, 0.8183, 0.2493, 0.7966, 0.2041, 0.8099, 0.2041, 0.8099, 0.2041, 0.7966, 0.2041, 0.7877, 0.1939, 0.7381, 0.3038, 0.7236, 0.3038, 0.7403, 0.2493, 0.7564, 0.2493, 0.8332, 0.3038, 0.7381, 0.3038, 0.7564, 0.2493, 0.8183, 0.2493, 0.7564, 0.2493, 0.7403, 0.2493, 0.7655, 0.2041, 0.7774, 0.2041, 0.7381, 0.3602, 0.7236, 0.3602, 0.7236, 0.3038, 0.7381, 0.3038, 0.8332, 0.3602, 0.7381, 0.3602, 0.7381, 0.3038, 0.8332, 0.3038, 0.8474, 0.3038, 0.8332, 0.3038, 0.8183, 0.2493, 0.8327, 0.2493, 0.8279, 0.4332, 0.7474, 0.4332, 0.7381, 0.3602, 0.8332, 0.3602, 0.8394, 0.4332, 0.8279, 0.4332, 0.8332, 0.3602, 0.8474, 0.3602, 0.8474, 0.3602, 0.8332, 0.3602, 0.8332, 0.3038, 0.8474, 0.3038, 0.7686, 0.4786, 0.7569, 0.4786, 0.7355, 0.4332, 0.7474, 0.4332, 0.8088, 0.4786, 0.7686, 0.4786, 0.7474, 0.4332, 0.8279, 0.4332, 0.7474, 0.4332, 0.7355, 0.4332, 0.7236, 0.3602, 0.7381, 0.3602, 0.7785, 0.4924, 0.7726, 0.5022, 0.7569, 0.4786, 0.7686, 0.4786, 0.7959, 0.4924, 0.7785, 0.4924, 0.7686, 0.4786, 0.8088, 0.4786, 0.8042, 0.5022, 0.7959, 0.4924, 0.8088, 0.4786, 0.8207, 0.4786, 0.8207, 0.4786, 0.8088, 0.4786, 0.8279, 0.4332, 0.8394, 0.4332, 0.7959, 0.4924, 0.8042, 0.5022, 0.7726, 0.5022, 0.7785, 0.4924, 0.7774, 0.2041, 0.7655, 0.2041, 0.7877, 0.1939, 0.7966, 0.2041, 0.7774, 0.2041, 0.7877, 0.1939, 0.8183, 0.2493, 0.7564, 0.2493, 0.7774, 0.2041, 0.7966, 0.2041, 0.8327, 0.2493, 0.8183, 0.2493, 0.7966, 0.2041, 0.8099, 0.2041, 0.8099, 0.2041, 0.7966, 0.2041, 0.7877, 0.1939, 0.7381, 0.3038, 0.7236, 0.3038, 0.7403, 0.2493, 0.7564, 0.2493, 0.8332, 0.3038, 0.7381, 0.3038, 0.7564, 0.2493, 0.8183, 0.2493, 0.7564, 0.2493, 0.7403, 0.2493, 0.7655, 0.2041, 0.7774, 0.2041, 0.7381, 0.3602, 0.7236, 0.3602, 0.7236, 0.3038, 0.7381, 0.3038, 0.8332, 0.3602, 0.7381, 0.3602, 0.7381, 0.3038, 0.8332, 0.3038, 0.8474, 0.3038, 0.8332, 0.3038, 0.8183, 0.2493, 0.8327, 0.2493, 0.8279, 0.4332, 0.7474, 0.4332, 0.7381, 0.3602, 0.8332, 0.3602, 0.8394, 0.4332, 0.8279, 0.4332, 0.8332, 0.3602, 0.8474, 0.3602, 0.8474, 0.3602, 0.8332, 0.3602, 0.8332, 0.3038, 0.8474, 0.3038, 0.7686, 0.4786, 0.7569, 0.4786, 0.7355, 0.4332, 0.7474, 0.4332, 0.8088, 0.4786, 0.7686, 0.4786, 0.7474, 0.4332, 0.8279, 0.4332, 0.7474, 0.4332, 0.7355, 0.4332, 0.7236, 0.3602, 0.7381, 0.3602, 0.7785, 0.4924, 0.7726, 0.5022, 0.7569, 0.4786, 0.7686, 0.4786, 0.7959, 0.4924, 0.7785, 0.4924, 0.7686, 0.4786, 0.8088, 0.4786, 0.8042, 0.5022, 0.7959, 0.4924, 0.8088, 0.4786, 0.8207, 0.4786, 0.8207, 0.4786, 0.8088, 0.4786, 0.8279, 0.4332, 0.8394, 0.4332, 0.7959, 0.4924, 0.8042, 0.5022, 0.7726, 0.5022, 0.7785, 0.4924, 0.7774, 0.2041, 0.7655, 0.2041, 0.7877, 0.1939, 0.7966, 0.2041, 0.7774, 0.2041, 0.7877, 0.1939, 0.8183, 0.2493, 0.7564, 0.2493, 0.7774, 0.2041, 0.7966, 0.2041, 0.8327, 0.2493, 0.8183, 0.2493, 0.7966, 0.2041, 0.8099, 0.2041, 0.8099, 0.2041, 0.7966, 0.2041, 0.7877, 0.1939, 0.7381, 0.3038, 0.7236, 0.3038, 0.7403, 0.2493, 0.7564, 0.2493, 0.8332, 0.3038, 0.7381, 0.3038, 0.7564, 0.2493, 0.8183, 0.2493, 0.7564, 0.2493, 0.7403, 0.2493, 0.7655, 0.2041, 0.7774, 0.2041, 0.7381, 0.3602, 0.7236, 0.3602, 0.7236, 0.3038, 0.7381, 0.3038, 0.8332, 0.3602, 0.7381, 0.3602, 0.7381, 0.3038, 0.8332, 0.3038, 0.8474, 0.3038, 0.8332, 0.3038, 0.8183, 0.2493, 0.8327, 0.2493, 0.8279, 0.4332, 0.7474, 0.4332, 0.7381, 0.3602, 0.8332, 0.3602, 0.8394, 0.4332, 0.8279, 0.4332, 0.8332, 0.3602, 0.8474, 0.3602, 0.8474, 0.3602, 0.8332, 0.3602, 0.8332, 0.3038, 0.8474, 0.3038, 0.7686, 0.4786, 0.7569, 0.4786, 0.7355, 0.4332, 0.7474, 0.4332, 0.8088, 0.4786, 0.7686, 0.4786, 0.7474, 0.4332, 0.8279, 0.4332, 0.7474, 0.4332, 0.7355, 0.4332, 0.7236, 0.3602, 0.7381, 0.3602, 0.7785, 0.4924, 0.7726, 0.5022, 0.7569, 0.4786, 0.7686, 0.4786, 0.7959, 0.4924, 0.7785, 0.4924, 0.7686, 0.4786, 0.8088, 0.4786, 0.8042, 0.5022, 0.7959, 0.4924, 0.8088, 0.4786, 0.8207, 0.4786, 0.8207, 0.4786, 0.8088, 0.4786, 0.8279, 0.4332, 0.8394, 0.4332, 0.7959, 0.4924, 0.8042, 0.5022, 0.7726, 0.5022, 0.7785, 0.4924])
_ca = me_cube_032.color_attributes.new('Col', 'BYTE_COLOR', 'CORNER')
_ca.data.foreach_set('color', [1.0, 1.0, 1.0, 1.0, 1.0, 1.0, 1.0, 1.0, 1.0, 1.0, 1.0, 1.0, 1.0, 1.0, 1.0, 1.0, 1.0, 1.0, 1.0, 1.0, 1.0, 1.0, 1.0, 1.0, 1.0, 1.0, 1.0, 1.0, 1.0, 1.0, 1.0, 1.0, 1.0, 1.0, 1.0, 1.0, 1.0, 1.0, 1.0, 1.0, 1.0, 1.0, 1.0, 1.0, 1.0, 1.0, 1.0, 1.0, 1.0, 1.0, 1.0, 1.0, 1.0, 1.0, 1.0, 1.0, 1.0, 1.0, 1.0, 1.0, 1.0, 1.0, 1.0, 1.0, 1.0, 1.0, 1.0, 1.0, 1.0, 1.0, 1.0, 1.0, 1.0, 1.0, 1.0, 1.0, 1.0, 1.0, 1.0, 1.0, 1.0, 1.0, 1.0, 1.0, 1.0, 1.0, 1.0, 1.0, 1.0, 1.0, 1.0, 1.0, 1.0, 1.0, 1.0, 1.0, 1.0, 1.0, 1.0, 1.0, 1.0, 1.0, 1.0, 1.0, 1.0, 1.0, 1.0, 1.0, 1.0, 1.0, 1.0, 1.0, 1.0, 1.0, 1.0, 1.0, 1.0, 1.0, 1.0, 1.0, 1.0, 1.0, 1.0, 1.0, 1.0, 1.0, 1.0, 1.0, 1.0, 1.0, 1.0, 1.0, 1.0, 1.0, 1.0, 1.0, 1.0, 1.0, 1.0, 1.0, 1.0, 1.0, 1.0, 1.0, 1.0, 1.0, 1.0, 1.0, 1.0, 1.0, 1.0, 1.0, 1.0, 1.0, 1.0, 1.0, 1.0, 1.0, 1.0, 1.0, 1.0, 1.0, 1.0, 1.0, 1.0, 1.0, 1.0, 1.0, 1.0, 1.0, 1.0, 1.0, 1.0, 1.0, 1.0, 1.0, 1.0, 1.0, 1.0, 1.0, 1.0, 1.0, 1.0, 1.0, 1.0, 1.0, 1.0, 1.0, 1.0, 1.0, 1.0, 1.0, 1.0, 1.0, 1.0, 1.0, 1.0, 1.0, 1.0, 1.0, 1.0, 1.0, 1.0, 1.0, 1.0, 1.0, 1.0, 1.0, 1.0, 1.0, 1.0, 1.0, 1.0, 1.0, 1.0, 1.0, 1.0, 1.0, 1.0, 1.0, 1.0, 1.0, 1.0, 1.0, 1.0, 1.0, 1.0, 1.0, 1.0, 1.0, 1.0, 1.0, 1.0, 1.0, 1.0, 1.0, 1.0, 1.0, 1.0, 1.0, 1.0, 1.0, 1.0, 1.0, 1.0, 1.0, 1.0, 1.0, 1.0, 1.0, 1.0, 1.0, 1.0, 1.0, 1.0, 1.0, 1.0, 1.0, 1.0, 1.0, 1.0, 1.0, 1.0, 1.0, 1.0, 1.0, 1.0, 1.0, 1.0, 1.0, 1.0, 1.0, 1.0, 1.0, 1.0, 1.0, 1.0, 1.0, 1.0, 1.0, 1.0, 1.0, 1.0, 1.0, 1.0, 1.0, 1.0, 1.0, 1.0, 1.0, 1.0, 1.0, 1.0, 1.0, 1.0, 1.0, 1.0, 1.0, 1.0, 1.0, 1.0, 1.0, 1.0, 1.0, 1.0, 1.0, 1.0, 1.0, 1.0, 1.0, 1.0, 1.0, 1.0, 1.0, 1.0, 1.0, 1.0, 1.0, 1.0, 1.0, 1.0, 1.0, 1.0, 1.0, 1.0, 1.0, 1.0, 1.0, 1.0, 1.0, 1.0, 1.0, 1.0, 1.0, 1.0, 1.0, 1.0, 1.0, 1.0, 1.0, 1.0, 1.0, 1.0, 1.0, 1.0, 1.0, 1.0, 1.0, 1.0, 1.0, 1.0, 1.0, 1.0, 1.0, 1.0, 1.0, 1.0, 1.0, 1.0, 1.0, 1.0, 1.0, 1.0, 1.0, 1.0, 1.0, 1.0, 1.0, 1.0, 1.0, 1.0, 1.0, 1.0, 1.0, 1.0, 1.0, 1.0, 1.0, 1.0, 1.0, 1.0, 1.0, 1.0, 1.0, 1.0, 1.0, 1.0, 1.0, 1.0, 1.0, 1.0, 1.0, 1.0, 1.0, 1.0, 1.0, 1.0, 1.0, 1.0, 1.0, 1.0, 1.0, 1.0, 1.0, 1.0, 1.0, 1.0, 1.0, 1.0, 1.0, 1.0, 1.0, 1.0, 1.0, 1.0, 1.0, 1.0, 1.0, 1.0, 1.0, 1.0, 1.0, 1.0, 1.0, 1.0, 1.0, 1.0, 1.0, 1.0, 1.0, 1.0, 1.0, 1.0, 1.0, 1.0, 1.0, 1.0, 1.0, 1.0, 1.0, 1.0, 1.0, 1.0, 1.0, 1.0, 1.0, 1.0, 1.0, 1.0, 1.0, 1.0, 1.0, 1.0, 1.0, 1.0, 1.0, 1.0, 1.0, 1.0, 1.0, 1.0, 1.0, 1.0, 1.0, 1.0, 1.0, 1.0, 1.0, 1.0, 1.0, 1.0, 1.0, 1.0, 1.0, 1.0, 1.0, 1.0, 1.0, 1.0, 1.0, 1.0, 1.0, 1.0, 1.0, 1.0, 1.0, 1.0, 1.0, 1.0, 1.0, 1.0, 1.0, 1.0, 1.0, 1.0, 1.0, 1.0, 1.0, 1.0, 1.0, 1.0, 1.0, 1.0, 1.0, 1.0, 1.0, 1.0, 1.0, 1.0, 1.0, 1.0, 1.0, 1.0, 1.0, 1.0, 1.0, 1.0, 1.0, 1.0, 1.0, 1.0, 1.0, 1.0, 1.0, 1.0, 1.0, 1.0, 1.0, 1.0, 1.0, 1.0, 1.0, 1.0, 1.0, 1.0, 1.0, 1.0, 1.0, 1.0, 1.0, 1.0, 1.0, 1.0, 1.0, 1.0, 1.0, 1.0, 1.0, 1.0, 1.0, 1.0, 1.0, 1.0, 1.0, 1.0, 1.0, 1.0, 1.0, 1.0, 1.0, 1.0, 1.0, 1.0, 1.0, 1.0, 1.0, 1.0, 1.0, 1.0, 1.0, 1.0, 1.0, 1.0, 1.0, 1.0, 1.0, 1.0, 1.0, 1.0, 1.0, 1.0, 1.0, 1.0, 1.0, 1.0, 1.0, 1.0, 1.0, 1.0, 1.0, 1.0, 1.0, 1.0, 1.0, 1.0, 1.0, 1.0, 1.0, 1.0, 1.0, 1.0, 1.0, 1.0, 1.0, 1.0, 1.0, 1.0, 1.0, 1.0, 1.0, 1.0, 1.0, 1.0, 1.0, 1.0, 1.0, 1.0, 1.0, 1.0, 1.0, 1.0, 1.0, 1.0, 1.0, 1.0, 1.0, 1.0, 1.0, 1.0, 1.0, 1.0, 1.0, 1.0, 1.0, 1.0, 1.0, 1.0, 1.0, 1.0, 1.0, 1.0, 1.0, 1.0, 1.0, 1.0, 1.0, 1.0, 1.0, 1.0, 1.0, 1.0, 1.0, 1.0, 1.0, 1.0, 1.0, 1.0, 1.0, 1.0, 1.0, 1.0, 1.0, 1.0, 1.0, 1.0, 1.0, 1.0, 1.0, 1.0, 1.0, 1.0, 1.0, 1.0, 1.0, 1.0, 1.0, 1.0, 1.0, 1.0, 1.0, 1.0, 1.0, 1.0, 1.0, 1.0, 1.0, 1.0, 1.0, 1.0, 1.0, 1.0, 1.0, 1.0, 1.0, 1.0, 1.0, 1.0, 1.0, 1.0, 1.0, 1.0, 1.0, 1.0, 1.0, 1.0, 1.0, 1.0, 1.0, 1.0, 1.0, 1.0, 1.0, 1.0, 1.0, 1.0, 1.0, 1.0, 1.0, 1.0, 1.0, 1.0, 1.0, 1.0, 1.0, 1.0, 1.0, 1.0, 1.0, 1.0, 1.0, 1.0, 1.0, 1.0, 1.0, 1.0, 1.0, 1.0, 1.0, 1.0, 1.0, 1.0, 1.0, 1.0, 1.0, 1.0, 1.0, 1.0, 1.0, 1.0, 1.0, 1.0, 1.0, 1.0, 1.0, 1.0, 1.0, 1.0, 1.0, 1.0, 1.0, 1.0, 1.0, 1.0, 1.0, 1.0, 1.0, 1.0, 1.0, 1.0, 1.0, 1.0, 1.0, 1.0, 1.0, 1.0, 1.0, 1.0, 1.0, 1.0, 1.0, 1.0, 1.0, 1.0, 1.0, 1.0, 1.0, 1.0, 1.0, 1.0, 1.0, 1.0, 1.0, 1.0, 1.0, 1.0, 1.0, 1.0, 1.0, 1.0, 1.0, 1.0, 1.0, 1.0, 1.0, 1.0, 1.0, 1.0, 1.0, 1.0, 1.0, 1.0, 1.0, 1.0, 1.0, 1.0, 1.0, 1.0, 1.0, 1.0, 1.0, 1.0, 1.0, 1.0, 1.0, 1.0, 1.0, 1.0, 1.0, 1.0, 1.0, 1.0, 1.0, 1.0, 1.0, 1.0, 1.0, 1.0, 1.0, 1.0, 1.0, 1.0, 1.0, 1.0, 1.0, 1.0, 1.0, 1.0, 1.0, 1.0, 1.0, 1.0, 1.0, 1.0, 1.0, 1.0, 1.0, 1.0, 1.0, 1.0, 1.0, 1.0, 1.0, 1.0, 1.0, 1.0, 1.0, 1.0, 1.0, 1.0, 1.0, 1.0, 1.0, 1.0, 1.0, 1.0, 1.0, 1.0, 1.0, 1.0, 1.0, 1.0, 1.0, 1.0, 1.0, 1.0, 1.0, 1.0, 1.0, 1.0, 1.0, 1.0, 1.0, 1.0, 1.0, 1.0, 1.0, 1.0, 1.0, 1.0, 1.0, 1.0, 1.0, 1.0, 1.0, 1.0, 1.0, 1.0, 1.0, 1.0, 1.0, 1.0, 1.0, 1.0, 1.0, 1.0, 1.0, 1.0, 1.0, 1.0, 1.0, 1.0, 1.0, 1.0, 1.0, 1.0, 1.0, 1.0, 1.0, 1.0, 1.0, 1.0, 1.0, 1.0, 1.0, 1.0, 1.0, 1.0, 1.0, 1.0, 1.0, 1.0, 1.0, 1.0, 1.0, 1.0, 1.0, 1.0, 1.0, 1.0, 1.0, 1.0, 1.0, 1.0, 1.0, 1.0, 1.0, 1.0, 1.0, 1.0, 1.0, 1.0, 1.0, 1.0, 1.0, 1.0, 1.0, 1.0, 1.0, 1.0, 1.0, 1.0, 1.0, 1.0, 1.0, 1.0, 1.0, 1.0, 1.0, 1.0, 1.0, 1.0, 1.0, 1.0, 1.0, 1.0, 1.0, 1.0, 1.0, 1.0, 1.0, 1.0, 1.0, 1.0, 1.0, 1.0, 1.0, 1.0, 1.0, 1.0, 1.0, 1.0, 1.0, 1.0, 1.0, 1.0, 1.0, 1.0, 1.0, 1.0, 1.0, 1.0, 1.0, 1.0, 1.0, 1.0, 1.0, 1.0, 1.0, 1.0, 1.0, 1.0, 1.0, 1.0, 1.0, 1.0, 1.0, 1.0, 1.0, 1.0, 1.0, 1.0, 1.0, 1.0, 1.0, 1.0, 1.0, 1.0, 1.0, 1.0, 1.0, 1.0, 1.0, 1.0, 1.0, 1.0, 1.0, 1.0, 1.0, 1.0, 1.0, 1.0, 1.0, 1.0, 1.0, 1.0, 1.0, 1.0, 1.0, 1.0, 1.0, 1.0, 1.0, 1.0, 1.0, 1.0, 1.0, 1.0, 1.0, 1.0, 1.0, 1.0, 1.0, 1.0, 1.0, 1.0, 1.0, 1.0, 1.0, 1.0, 1.0, 1.0, 1.0, 1.0, 1.0, 1.0, 1.0, 1.0, 1.0, 1.0, 1.0, 1.0, 1.0, 1.0, 1.0, 1.0, 1.0, 1.0, 1.0, 1.0, 1.0, 1.0, 1.0, 1.0, 1.0, 1.0, 1.0, 1.0, 1.0, 1.0, 1.0, 1.0, 1.0, 1.0, 1.0, 1.0, 1.0, 1.0, 1.0, 1.0, 1.0, 1.0, 1.0, 1.0, 1.0, 1.0, 1.0, 1.0, 1.0, 1.0, 1.0, 1.0, 1.0, 1.0, 1.0, 1.0, 1.0, 1.0, 1.0, 1.0, 1.0, 1.0, 1.0, 1.0, 1.0, 1.0, 1.0, 1.0, 1.0, 1.0, 1.0, 1.0, 1.0, 1.0, 1.0, 1.0, 1.0, 1.0, 1.0, 1.0, 1.0, 1.0, 1.0, 1.0, 1.0, 1.0, 1.0, 1.0, 1.0, 1.0, 1.0, 1.0, 1.0, 1.0, 1.0, 1.0, 1.0, 1.0, 1.0, 1.0, 1.0, 1.0, 1.0, 1.0, 1.0, 1.0, 1.0, 1.0, 1.0, 1.0, 1.0, 1.0, 1.0, 1.0, 1.0, 1.0, 1.0, 1.0, 1.0, 1.0, 1.0, 1.0, 1.0, 1.0, 1.0, 1.0, 1.0, 1.0, 1.0, 1.0, 1.0, 1.0, 1.0, 1.0, 1.0, 1.0, 1.0, 1.0, 1.0, 1.0, 1.0, 1.0, 1.0, 1.0, 1.0, 1.0, 1.0, 1.0, 1.0, 1.0, 1.0, 1.0, 1.0, 1.0, 1.0, 1.0, 1.0, 1.0, 1.0, 1.0, 1.0, 1.0, 1.0, 1.0, 1.0, 1.0, 1.0, 1.0, 1.0, 1.0, 1.0, 1.0, 1.0, 1.0, 1.0, 1.0, 1.0, 1.0, 1.0, 1.0, 1.0, 1.0, 1.0, 1.0, 1.0, 1.0, 1.0, 1.0, 1.0, 1.0, 1.0, 1.0, 1.0, 1.0, 1.0, 1.0, 1.0, 1.0, 1.0, 1.0, 1.0, 1.0, 1.0, 1.0, 1.0, 1.0, 1.0, 1.0, 1.0, 1.0, 1.0, 1.0, 1.0, 1.0, 1.0, 1.0, 1.0, 1.0, 1.0, 1.0, 1.0, 1.0, 1.0, 1.0, 1.0, 1.0, 1.0, 1.0, 1.0, 1.0, 1.0, 1.0, 1.0, 1.0, 1.0, 1.0, 1.0, 1.0, 1.0, 1.0, 1.0, 1.0, 1.0, 1.0, 1.0, 1.0, 1.0, 1.0, 1.0, 1.0, 1.0, 1.0, 1.0, 1.0, 1.0, 1.0, 1.0, 1.0, 1.0, 1.0, 1.0, 1.0, 1.0, 1.0, 1.0, 1.0, 1.0, 1.0, 1.0, 1.0, 1.0, 1.0, 1.0, 1.0, 1.0, 1.0, 1.0, 1.0, 1.0, 1.0, 1.0, 1.0, 1.0, 1.0, 1.0, 1.0, 1.0, 1.0, 1.0, 1.0, 1.0, 1.0, 1.0, 1.0, 1.0, 1.0, 1.0, 1.0, 1.0, 1.0, 1.0, 1.0, 1.0, 1.0, 1.0, 1.0, 1.0, 1.0, 1.0, 1.0, 1.0, 1.0, 1.0, 1.0, 1.0, 1.0, 1.0, 1.0, 1.0, 1.0, 1.0, 1.0, 1.0, 1.0, 1.0, 1.0, 1.0, 1.0, 1.0, 1.0, 1.0, 1.0, 1.0, 1.0, 1.0, 1.0, 1.0, 1.0, 1.0, 1.0, 1.0, 1.0, 1.0, 1.0, 1.0, 1.0, 1.0, 1.0, 1.0, 1.0, 1.0, 1.0, 1.0, 1.0, 1.0, 1.0, 1.0, 1.0, 1.0, 1.0, 1.0, 1.0, 1.0, 1.0, 1.0, 1.0, 1.0, 1.0, 1.0, 1.0, 1.0, 1.0, 1.0, 1.0, 1.0, 1.0, 1.0, 1.0, 1.0, 1.0, 1.0, 1.0, 1.0, 1.0, 1.0, 1.0, 1.0, 1.0, 1.0, 1.0, 1.0, 1.0, 1.0, 1.0, 1.0, 1.0, 1.0, 1.0, 1.0, 1.0, 1.0, 1.0, 1.0, 1.0, 1.0, 1.0, 1.0, 1.0, 1.0, 1.0, 1.0, 1.0, 1.0, 1.0, 1.0, 1.0, 1.0, 1.0, 1.0, 1.0, 1.0, 1.0, 1.0, 1.0, 1.0, 1.0, 1.0, 1.0, 1.0, 1.0, 1.0, 1.0, 1.0, 1.0, 1.0, 1.0, 1.0, 1.0, 1.0, 1.0, 1.0, 1.0, 1.0, 1.0, 1.0, 1.0, 1.0, 1.0, 1.0, 1.0, 1.0, 1.0, 1.0, 1.0, 1.0, 1.0, 1.0, 1.0, 1.0, 1.0, 1.0, 1.0, 1.0, 1.0, 1.0, 1.0, 1.0, 1.0, 1.0, 1.0, 1.0, 1.0, 1.0, 1.0, 1.0, 1.0, 1.0, 1.0, 1.0, 1.0, 1.0, 1.0, 1.0, 1.0, 1.0, 1.0, 1.0, 1.0, 1.0, 1.0, 1.0, 1.0, 1.0, 1.0, 1.0, 1.0, 1.0, 1.0, 1.0, 1.0, 1.0, 1.0, 1.0, 1.0, 1.0, 1.0, 1.0, 1.0, 1.0, 1.0, 1.0, 1.0, 1.0, 1.0, 1.0, 1.0, 1.0, 1.0, 1.0, 1.0, 1.0, 1.0, 1.0, 1.0, 1.0, 1.0, 1.0, 1.0, 1.0, 1.0, 1.0, 1.0, 1.0, 1.0, 1.0, 1.0, 1.0, 1.0, 1.0, 1.0, 1.0, 1.0, 1.0, 1.0, 1.0, 1.0, 1.0, 1.0, 1.0, 1.0, 1.0, 1.0, 1.0, 1.0, 1.0, 1.0, 1.0, 1.0, 1.0, 1.0, 1.0, 1.0, 1.0, 1.0, 1.0, 1.0, 1.0, 1.0, 1.0, 1.0, 1.0, 1.0, 1.0, 1.0, 1.0, 1.0, 1.0, 1.0, 1.0, 1.0, 1.0, 1.0, 1.0, 1.0, 1.0, 1.0, 1.0, 1.0, 1.0, 1.0, 1.0, 1.0, 1.0, 1.0, 1.0, 1.0, 1.0, 1.0, 1.0, 1.0, 1.0, 1.0, 1.0, 1.0, 1.0, 1.0, 1.0, 1.0, 1.0, 1.0, 1.0, 1.0, 1.0, 1.0, 1.0, 1.0, 1.0, 1.0, 1.0, 1.0, 1.0, 1.0, 1.0, 1.0, 1.0, 1.0, 1.0, 1.0, 1.0, 1.0, 1.0, 1.0, 1.0, 1.0, 1.0, 1.0, 1.0, 1.0, 1.0, 1.0, 1.0, 1.0, 1.0, 1.0, 1.0, 1.0, 1.0, 1.0, 1.0, 1.0, 1.0, 1.0, 1.0, 1.0, 1.0, 1.0, 1.0, 1.0, 1.0, 1.0, 1.0, 1.0, 1.0, 1.0, 1.0, 1.0, 1.0, 1.0, 1.0, 1.0, 1.0, 1.0, 1.0, 1.0, 1.0, 1.0, 1.0, 1.0, 1.0, 1.0, 1.0, 1.0, 1.0, 1.0, 1.0, 1.0, 1.0, 1.0, 1.0, 1.0, 1.0, 1.0, 1.0, 1.0, 1.0, 1.0, 1.0, 1.0, 1.0, 1.0, 1.0, 1.0, 1.0, 1.0, 1.0, 1.0, 1.0, 1.0, 1.0, 1.0, 1.0, 1.0, 1.0, 1.0, 1.0, 1.0, 1.0, 1.0, 1.0, 1.0, 1.0, 1.0, 1.0, 1.0, 1.0, 1.0, 1.0, 1.0, 1.0, 1.0, 1.0, 1.0, 1.0, 1.0, 1.0, 1.0, 1.0, 1.0, 1.0, 1.0, 1.0, 1.0, 1.0, 1.0, 1.0, 1.0, 1.0, 1.0, 1.0, 1.0, 1.0, 1.0, 1.0, 1.0, 1.0, 1.0, 1.0, 1.0, 1.0, 1.0, 1.0, 1.0, 1.0, 1.0, 1.0, 1.0, 1.0, 1.0, 1.0, 1.0, 1.0, 1.0, 1.0, 1.0, 1.0, 1.0, 1.0, 1.0, 1.0, 1.0, 1.0, 1.0, 1.0, 1.0, 1.0, 1.0, 1.0, 1.0, 1.0, 1.0, 1.0, 1.0, 1.0, 1.0, 1.0, 1.0, 1.0, 1.0, 1.0, 1.0, 1.0, 1.0, 1.0, 1.0, 1.0, 1.0, 1.0, 1.0, 1.0, 1.0, 1.0, 1.0, 1.0, 1.0, 1.0, 1.0, 1.0, 1.0, 1.0, 1.0, 1.0, 1.0, 1.0, 1.0, 1.0, 1.0, 1.0, 1.0, 1.0, 1.0, 1.0, 1.0, 1.0, 1.0, 1.0, 1.0, 1.0, 1.0, 1.0, 1.0, 1.0, 1.0, 1.0, 1.0, 1.0, 1.0, 1.0, 1.0, 1.0, 1.0, 1.0, 1.0, 1.0, 1.0, 1.0, 1.0, 1.0, 1.0, 1.0, 1.0, 1.0, 1.0, 1.0, 1.0, 1.0, 1.0, 1.0, 1.0, 1.0, 1.0, 1.0, 1.0, 1.0, 1.0, 1.0, 1.0, 1.0, 1.0, 1.0, 1.0, 1.0, 1.0, 1.0, 1.0, 1.0, 1.0, 1.0, 1.0, 1.0, 1.0, 1.0, 1.0, 1.0, 1.0, 1.0, 1.0, 1.0, 1.0, 1.0, 1.0, 1.0, 1.0, 1.0, 1.0, 1.0, 1.0, 1.0, 1.0, 1.0, 1.0, 1.0, 1.0, 1.0, 1.0, 1.0, 1.0, 1.0, 1.0, 1.0, 1.0, 1.0, 1.0, 1.0, 1.0, 1.0, 1.0, 1.0, 1.0, 1.0, 1.0, 1.0, 1.0, 1.0, 1.0, 1.0, 1.0, 1.0, 1.0, 1.0, 1.0, 1.0, 1.0, 1.0, 1.0, 1.0, 1.0, 1.0, 1.0, 1.0, 1.0, 1.0, 1.0, 1.0, 1.0, 1.0, 1.0, 1.0, 1.0, 1.0, 1.0, 1.0, 1.0, 1.0, 1.0, 1.0, 1.0, 1.0, 1.0, 1.0, 1.0, 1.0, 1.0, 1.0, 1.0, 1.0, 1.0, 1.0, 1.0, 1.0, 1.0, 1.0, 1.0, 1.0, 1.0, 1.0, 1.0, 1.0, 1.0, 1.0, 1.0, 1.0, 1.0, 1.0, 1.0, 1.0, 1.0, 1.0, 1.0, 1.0, 1.0, 1.0, 1.0, 1.0, 1.0, 1.0, 1.0, 1.0, 1.0, 1.0, 1.0, 1.0, 1.0, 1.0, 1.0, 1.0, 1.0, 1.0, 1.0, 1.0, 1.0, 1.0, 1.0, 1.0, 1.0, 1.0, 1.0, 1.0, 1.0, 1.0, 1.0, 1.0, 1.0, 1.0, 1.0, 1.0, 1.0, 1.0, 1.0, 1.0, 1.0, 1.0, 1.0, 1.0, 1.0, 1.0, 1.0, 1.0, 1.0, 1.0, 1.0, 1.0, 1.0, 1.0, 1.0, 1.0, 1.0, 1.0, 1.0, 1.0, 1.0, 1.0, 1.0, 1.0, 1.0, 1.0, 1.0, 1.0, 1.0, 1.0, 1.0, 1.0, 1.0, 1.0, 1.0, 1.0, 1.0, 1.0, 1.0, 1.0, 1.0, 1.0, 1.0, 1.0, 1.0, 1.0, 1.0, 1.0, 1.0, 1.0, 1.0, 1.0, 1.0, 1.0, 1.0, 1.0, 1.0, 1.0, 1.0, 1.0, 1.0, 1.0, 1.0, 1.0, 1.0, 1.0, 1.0, 1.0, 1.0, 1.0, 1.0, 1.0, 1.0, 1.0, 1.0, 1.0, 1.0, 1.0, 1.0, 1.0, 1.0, 1.0, 1.0, 1.0, 1.0, 1.0, 1.0, 1.0, 1.0, 1.0, 1.0, 1.0, 1.0, 1.0, 1.0, 1.0, 1.0, 1.0, 1.0, 1.0, 1.0, 1.0, 1.0, 1.0, 1.0, 1.0, 1.0, 1.0, 1.0, 1.0, 1.0, 1.0, 1.0, 1.0, 1.0, 1.0, 1.0, 1.0, 1.0, 1.0, 1.0, 1.0, 1.0, 1.0, 1.0, 1.0, 1.0, 1.0, 1.0, 1.0, 1.0, 1.0, 1.0, 1.0, 1.0, 1.0, 1.0, 1.0, 1.0, 1.0, 1.0, 1.0, 1.0, 1.0, 1.0, 1.0, 1.0, 1.0, 1.0, 1.0, 1.0, 1.0, 1.0, 1.0, 1.0, 1.0, 1.0, 1.0, 1.0, 1.0, 1.0, 1.0, 1.0, 1.0, 1.0, 1.0, 1.0, 1.0, 1.0, 1.0, 1.0, 1.0, 1.0, 1.0, 1.0, 1.0, 1.0, 1.0, 1.0, 1.0, 1.0, 1.0, 1.0, 1.0, 1.0, 1.0, 1.0, 1.0, 1.0, 1.0, 1.0, 1.0, 1.0, 1.0, 1.0, 1.0, 1.0, 1.0, 1.0, 1.0, 1.0, 1.0, 1.0, 1.0, 1.0, 1.0, 1.0, 1.0, 1.0, 1.0, 1.0, 1.0, 1.0, 1.0, 1.0, 1.0, 1.0, 1.0, 1.0, 1.0, 1.0, 1.0, 1.0, 1.0, 1.0, 1.0, 1.0, 1.0, 1.0, 1.0, 1.0, 1.0, 1.0, 1.0, 1.0, 1.0, 1.0, 1.0, 1.0, 1.0, 1.0, 1.0, 1.0, 1.0, 1.0, 1.0, 1.0, 1.0, 1.0, 1.0, 1.0, 1.0, 1.0, 1.0, 1.0, 1.0, 1.0, 1.0, 1.0, 1.0, 1.0, 1.0, 1.0, 1.0, 1.0, 1.0, 1.0, 1.0, 1.0, 1.0, 1.0, 1.0, 1.0, 1.0, 1.0, 1.0, 1.0, 1.0, 1.0, 1.0, 1.0, 1.0, 1.0, 1.0, 1.0, 1.0, 1.0, 1.0, 1.0, 1.0, 1.0, 1.0, 1.0, 1.0, 1.0, 1.0, 1.0, 1.0, 1.0, 1.0, 1.0, 1.0, 1.0, 1.0, 1.0, 1.0, 1.0, 1.0, 1.0, 1.0, 1.0, 1.0, 1.0, 1.0, 1.0, 1.0, 1.0, 1.0, 1.0, 1.0, 1.0, 1.0, 1.0, 1.0, 1.0, 1.0, 1.0, 1.0, 1.0, 1.0, 1.0, 1.0, 1.0, 1.0, 1.0, 1.0, 1.0, 1.0, 1.0, 1.0, 1.0, 1.0, 1.0, 1.0, 1.0, 1.0, 1.0, 1.0, 1.0, 1.0, 1.0, 1.0, 1.0, 1.0, 1.0, 1.0, 1.0, 1.0, 1.0, 1.0, 1.0, 1.0, 1.0, 1.0, 1.0, 1.0, 1.0, 1.0, 1.0, 1.0, 1.0, 1.0, 1.0, 1.0, 1.0, 1.0, 1.0, 1.0, 1.0, 1.0, 1.0, 1.0, 1.0, 1.0, 1.0, 1.0, 1.0, 1.0, 1.0, 1.0, 1.0, 1.0, 1.0, 1.0, 1.0, 1.0, 1.0, 1.0, 1.0, 1.0, 1.0, 1.0, 1.0, 1.0, 1.0, 1.0, 1.0, 1.0, 1.0, 1.0, 1.0, 1.0, 1.0, 1.0, 1.0, 1.0, 1.0, 1.0, 1.0, 1.0, 1.0, 1.0, 1.0, 1.0, 1.0, 1.0, 1.0, 1.0, 1.0, 1.0, 1.0, 1.0, 1.0, 1.0, 1.0, 1.0, 1.0, 1.0, 1.0, 1.0, 1.0, 1.0, 1.0, 1.0, 1.0, 1.0, 1.0, 1.0, 1.0, 1.0, 1.0, 1.0, 1.0, 1.0, 1.0, 1.0, 1.0, 1.0, 1.0, 1.0, 1.0, 1.0, 1.0, 1.0, 1.0, 1.0, 1.0, 1.0, 1.0, 1.0, 1.0, 1.0, 1.0, 1.0, 1.0, 1.0, 1.0, 1.0, 1.0, 1.0, 1.0, 1.0, 1.0, 1.0, 1.0, 1.0, 1.0, 1.0, 1.0, 1.0, 1.0, 1.0, 1.0, 1.0, 1.0, 1.0, 1.0, 1.0, 1.0, 1.0, 1.0, 1.0, 1.0, 1.0, 1.0, 1.0, 1.0, 1.0, 1.0, 1.0, 1.0, 1.0, 1.0, 1.0, 1.0, 1.0, 1.0, 1.0, 1.0, 1.0, 1.0, 1.0, 1.0, 1.0, 1.0, 1.0, 1.0, 1.0, 1.0, 1.0, 1.0, 1.0, 1.0, 1.0, 1.0, 1.0, 1.0, 1.0, 1.0, 1.0, 1.0, 1.0, 1.0, 1.0, 1.0, 1.0, 1.0, 1.0, 1.0, 1.0, 1.0, 1.0, 1.0, 1.0, 1.0, 1.0, 1.0, 1.0, 1.0, 1.0, 1.0, 1.0, 1.0, 1.0, 1.0, 1.0, 1.0, 1.0, 1.0, 1.0, 1.0, 1.0, 1.0, 1.0, 1.0, 1.0, 1.0, 1.0, 1.0, 1.0, 1.0, 1.0, 1.0, 1.0, 1.0, 1.0, 1.0, 1.0, 1.0, 1.0, 1.0, 1.0, 1.0, 1.0, 1.0, 1.0, 1.0, 1.0, 1.0, 1.0, 1.0, 1.0, 1.0, 1.0, 1.0, 1.0, 1.0, 1.0, 1.0, 1.0, 1.0, 1.0, 1.0, 1.0, 1.0, 1.0, 1.0, 1.0, 1.0, 1.0, 1.0, 1.0, 1.0, 1.0, 1.0, 1.0, 1.0, 1.0, 1.0, 1.0, 1.0, 1.0, 1.0, 1.0, 1.0, 1.0, 1.0, 1.0, 1.0, 1.0, 1.0, 1.0, 1.0, 1.0, 1.0, 1.0, 1.0, 1.0, 1.0, 1.0, 1.0, 1.0, 1.0, 1.0, 1.0, 1.0, 1.0, 1.0, 1.0, 1.0, 1.0, 1.0, 1.0, 1.0, 1.0, 1.0, 1.0, 1.0, 1.0, 1.0, 1.0, 1.0, 1.0, 1.0, 1.0, 1.0, 1.0, 1.0, 1.0, 1.0, 1.0, 1.0, 1.0, 1.0, 1.0, 1.0, 1.0, 1.0, 1.0, 1.0, 1.0, 1.0, 1.0, 1.0, 1.0, 1.0, 1.0, 1.0, 1.0, 1.0, 1.0, 1.0, 1.0, 1.0, 1.0, 1.0, 1.0, 1.0, 1.0, 1.0, 1.0, 1.0, 1.0, 1.0, 1.0, 1.0, 1.0, 1.0, 1.0, 1.0, 1.0, 1.0, 1.0, 1.0, 1.0, 1.0, 1.0, 1.0, 1.0, 1.0, 1.0, 1.0, 1.0, 1.0, 1.0, 1.0, 1.0, 1.0, 1.0, 1.0, 1.0, 1.0, 1.0, 1.0, 1.0, 1.0, 1.0, 1.0, 1.0, 1.0, 1.0, 1.0, 1.0, 1.0, 1.0, 1.0, 1.0, 1.0, 1.0, 1.0, 1.0, 1.0, 1.0, 1.0, 1.0, 1.0, 1.0, 1.0, 1.0, 1.0, 1.0, 1.0, 1.0, 1.0, 1.0, 1.0, 1.0, 1.0, 1.0, 1.0, 1.0, 1.0, 1.0, 1.0, 1.0, 1.0, 1.0, 1.0, 1.0, 1.0, 1.0, 1.0, 1.0, 1.0, 1.0, 1.0, 1.0, 1.0, 1.0, 1.0, 1.0, 1.0, 1.0, 1.0, 1.0, 1.0, 1.0, 1.0, 1.0, 1.0, 1.0, 1.0, 1.0, 1.0, 1.0, 1.0, 1.0, 1.0, 1.0, 1.0, 1.0, 1.0, 1.0, 1.0, 1.0, 1.0, 1.0, 1.0, 1.0, 1.0, 1.0, 1.0, 1.0, 1.0, 1.0, 1.0, 1.0, 1.0, 1.0, 1.0, 1.0, 1.0, 1.0, 1.0, 1.0, 1.0, 1.0, 1.0, 1.0, 1.0, 1.0, 1.0, 1.0, 1.0, 1.0, 1.0, 1.0, 1.0, 1.0, 1.0, 1.0, 1.0, 1.0, 1.0, 1.0, 1.0, 1.0, 1.0, 1.0, 1.0, 1.0, 1.0, 1.0, 1.0, 1.0, 1.0, 1.0, 1.0, 1.0, 1.0, 1.0, 1.0, 1.0, 1.0, 1.0, 1.0, 1.0, 1.0, 1.0, 1.0, 1.0, 1.0, 1.0, 1.0, 1.0, 1.0, 1.0, 1.0, 1.0, 1.0, 1.0, 1.0, 1.0, 1.0, 1.0, 1.0, 1.0, 1.0, 1.0, 1.0, 1.0, 1.0, 1.0, 1.0, 1.0, 1.0, 1.0, 1.0, 1.0, 1.0, 1.0, 1.0, 1.0, 1.0, 1.0, 1.0, 1.0, 1.0, 1.0, 1.0, 1.0, 1.0, 1.0, 1.0, 1.0, 1.0, 1.0, 1.0, 1.0, 1.0, 1.0, 1.0, 1.0, 1.0, 1.0, 1.0, 1.0, 1.0, 1.0, 1.0, 1.0, 1.0, 1.0, 1.0, 1.0, 1.0, 1.0, 1.0, 1.0, 1.0, 1.0, 1.0, 1.0, 1.0, 1.0, 1.0, 1.0, 1.0, 1.0, 1.0, 1.0, 1.0, 1.0, 1.0, 1.0, 1.0, 1.0, 1.0, 1.0, 1.0, 1.0, 1.0, 1.0, 1.0, 1.0, 1.0, 1.0, 1.0, 1.0, 1.0, 1.0, 1.0, 1.0, 1.0, 1.0, 1.0, 1.0, 1.0, 1.0, 1.0, 1.0, 1.0, 1.0, 1.0, 1.0, 1.0, 1.0, 1.0, 1.0, 1.0, 1.0, 1.0, 1.0, 1.0, 1.0, 1.0, 1.0, 1.0, 1.0, 1.0, 1.0, 1.0, 1.0, 1.0, 1.0, 1.0, 1.0, 1.0, 1.0, 1.0, 1.0, 1.0, 1.0, 1.0, 1.0, 1.0, 1.0, 1.0, 1.0, 1.0, 1.0, 1.0, 1.0, 1.0, 1.0, 1.0, 1.0, 1.0, 1.0, 1.0, 1.0, 1.0, 1.0, 1.0, 1.0, 1.0, 1.0, 1.0, 1.0, 1.0, 1.0, 1.0, 1.0, 1.0, 1.0, 1.0, 1.0, 1.0, 1.0, 1.0, 1.0, 1.0, 1.0, 1.0, 1.0, 1.0, 1.0, 1.0, 1.0, 1.0, 1.0, 1.0, 1.0, 1.0, 1.0, 1.0, 1.0, 1.0, 1.0, 1.0, 1.0, 1.0, 1.0, 1.0, 1.0, 1.0, 1.0, 1.0, 1.0, 1.0, 1.0, 1.0, 1.0, 1.0, 1.0, 1.0, 1.0, 1.0, 1.0, 1.0, 1.0, 1.0, 1.0, 1.0, 1.0, 1.0, 1.0, 1.0, 1.0, 1.0, 1.0, 1.0, 1.0, 1.0, 1.0, 1.0, 1.0, 1.0, 1.0, 1.0, 1.0, 1.0, 1.0, 1.0, 1.0, 1.0, 1.0, 1.0, 1.0, 1.0, 1.0, 1.0, 1.0, 1.0, 1.0, 1.0, 1.0, 1.0, 1.0, 1.0, 1.0, 1.0, 1.0, 1.0, 1.0, 1.0, 1.0, 1.0, 1.0, 1.0, 1.0, 1.0, 1.0, 1.0, 1.0, 1.0, 1.0, 1.0, 1.0, 1.0, 1.0, 1.0, 1.0, 1.0, 1.0, 1.0, 1.0, 1.0, 1.0, 1.0, 1.0, 1.0, 1.0, 1.0, 1.0, 1.0, 1.0, 1.0, 1.0, 1.0, 1.0, 1.0, 1.0, 1.0, 1.0, 1.0, 1.0, 1.0, 1.0, 1.0, 1.0, 1.0, 1.0, 1.0, 1.0, 1.0, 1.0, 1.0, 1.0, 1.0, 1.0, 1.0, 1.0, 1.0, 1.0, 1.0, 1.0, 1.0, 1.0, 1.0, 1.0, 1.0, 1.0, 1.0, 1.0, 1.0, 1.0, 1.0, 1.0, 1.0, 1.0, 1.0, 1.0, 1.0, 1.0, 1.0, 1.0, 1.0, 1.0, 1.0, 1.0, 1.0, 1.0, 1.0, 1.0, 1.0, 1.0, 1.0, 1.0, 1.0, 1.0, 1.0, 1.0, 1.0, 1.0, 1.0, 1.0, 1.0, 1.0, 1.0, 1.0, 1.0, 1.0, 1.0, 1.0, 1.0, 1.0, 1.0, 1.0, 1.0, 1.0, 1.0, 1.0, 1.0, 1.0, 1.0, 1.0, 1.0, 1.0, 1.0, 1.0, 1.0, 1.0, 1.0, 1.0, 1.0, 1.0, 1.0, 1.0, 1.0, 1.0, 1.0, 1.0, 1.0, 1.0, 1.0, 1.0, 1.0, 1.0, 1.0, 1.0, 1.0, 1.0, 1.0, 1.0, 1.0, 1.0, 1.0, 1.0, 1.0, 1.0, 1.0, 1.0, 1.0, 1.0, 1.0, 1.0, 1.0, 1.0, 1.0, 1.0, 1.0, 1.0, 1.0, 1.0, 1.0, 1.0, 1.0, 1.0, 1.0, 1.0, 1.0, 1.0, 1.0, 1.0, 1.0, 1.0, 1.0, 1.0, 1.0, 1.0, 1.0, 1.0, 1.0, 1.0, 1.0, 1.0, 1.0, 1.0, 1.0, 1.0, 1.0, 1.0, 1.0, 1.0, 1.0, 1.0, 1.0, 1.0, 1.0, 1.0, 1.0, 1.0, 1.0, 1.0, 1.0, 1.0, 1.0, 1.0, 1.0, 1.0, 1.0, 1.0, 1.0, 1.0, 1.0, 1.0, 1.0, 1.0, 1.0, 1.0, 1.0, 1.0, 1.0, 1.0, 1.0, 1.0, 1.0, 1.0, 1.0, 1.0, 1.0, 1.0, 1.0, 1.0, 1.0, 1.0, 1.0, 1.0, 1.0, 1.0, 1.0, 1.0, 1.0, 1.0, 1.0, 1.0, 1.0, 1.0, 1.0, 1.0, 1.0, 1.0, 1.0, 1.0, 1.0, 1.0, 1.0, 1.0, 1.0, 1.0, 1.0, 1.0, 1.0, 1.0, 1.0, 1.0, 1.0, 1.0, 1.0, 1.0, 1.0, 1.0, 1.0, 1.0, 1.0, 1.0, 1.0, 1.0, 1.0, 1.0, 1.0, 1.0, 1.0, 1.0, 1.0, 1.0, 1.0, 1.0, 1.0, 1.0, 1.0, 1.0, 1.0, 1.0, 1.0, 1.0, 1.0, 1.0, 1.0, 1.0, 1.0, 1.0, 1.0, 1.0, 1.0, 1.0, 1.0, 1.0, 1.0, 1.0, 1.0, 1.0, 1.0, 1.0, 1.0, 1.0, 1.0, 1.0, 1.0, 1.0, 1.0, 1.0, 1.0, 1.0, 1.0, 1.0, 1.0, 1.0, 1.0, 1.0, 1.0, 1.0, 1.0, 1.0, 1.0, 1.0, 1.0, 1.0, 1.0, 1.0, 1.0, 1.0, 1.0, 1.0, 1.0, 1.0, 1.0, 1.0, 1.0, 1.0, 1.0, 1.0, 1.0, 1.0, 1.0, 1.0, 1.0, 1.0, 1.0, 1.0, 1.0, 1.0, 1.0, 1.0, 1.0, 1.0, 1.0, 1.0, 1.0, 1.0, 1.0, 1.0, 1.0, 1.0, 1.0, 1.0, 1.0, 1.0, 1.0, 1.0, 1.0, 1.0, 1.0, 1.0, 1.0, 1.0, 1.0, 1.0, 1.0, 1.0, 1.0, 1.0, 1.0, 1.0, 1.0, 1.0, 1.0, 1.0, 1.0, 1.0, 1.0, 1.0, 1.0, 1.0, 1.0, 1.0, 1.0, 1.0, 1.0, 1.0, 1.0, 1.0, 1.0, 1.0, 1.0, 1.0, 1.0, 1.0, 1.0, 1.0, 1.0, 1.0, 1.0, 1.0, 1.0, 1.0, 1.0, 1.0, 1.0, 1.0, 1.0, 1.0, 1.0, 1.0, 1.0, 1.0, 1.0, 1.0, 1.0, 1.0, 1.0, 1.0, 1.0, 1.0, 1.0, 1.0, 1.0, 1.0, 1.0, 1.0, 1.0, 1.0, 1.0, 1.0, 1.0, 1.0, 1.0, 1.0, 1.0, 1.0, 1.0, 1.0, 1.0, 1.0, 1.0, 1.0, 1.0, 1.0, 1.0, 1.0, 1.0, 1.0, 1.0, 1.0, 1.0, 1.0, 1.0, 1.0, 1.0, 1.0, 1.0, 1.0, 1.0, 1.0, 1.0, 1.0, 1.0, 1.0, 1.0, 1.0, 1.0, 1.0, 1.0, 1.0, 1.0, 1.0, 1.0, 1.0, 1.0, 1.0, 1.0, 1.0, 1.0, 1.0, 1.0, 1.0, 1.0, 1.0, 1.0, 1.0, 1.0, 1.0, 1.0, 1.0, 1.0, 1.0, 1.0, 1.0, 1.0, 1.0, 1.0, 1.0, 1.0, 1.0, 1.0, 1.0, 1.0, 1.0, 1.0, 1.0, 1.0, 1.0, 1.0, 1.0, 1.0, 1.0, 1.0, 1.0, 1.0, 1.0, 1.0, 1.0, 1.0, 1.0, 1.0, 1.0, 1.0, 1.0, 1.0, 1.0, 1.0, 1.0, 1.0, 1.0, 1.0, 1.0, 1.0, 1.0, 1.0, 1.0, 1.0, 1.0, 1.0, 1.0, 1.0, 1.0, 1.0, 1.0, 1.0, 1.0, 1.0, 1.0, 1.0, 1.0, 1.0, 1.0, 1.0, 1.0, 1.0, 1.0, 1.0, 1.0, 1.0, 1.0, 1.0, 1.0, 1.0, 1.0, 1.0, 1.0, 1.0, 1.0, 1.0, 1.0, 1.0, 1.0, 1.0, 1.0, 1.0, 1.0, 1.0, 1.0, 1.0, 1.0, 1.0, 1.0, 1.0, 1.0, 1.0, 1.0, 1.0, 1.0, 1.0, 1.0, 1.0, 1.0, 1.0, 1.0, 1.0, 1.0, 1.0, 1.0, 1.0, 1.0, 1.0, 1.0, 1.0, 1.0, 1.0, 1.0, 1.0, 1.0, 1.0, 1.0, 1.0, 1.0, 1.0, 1.0, 1.0, 1.0, 1.0, 1.0, 1.0, 1.0, 1.0, 1.0, 1.0, 1.0, 1.0, 1.0, 1.0, 1.0, 1.0, 1.0, 1.0, 1.0, 1.0, 1.0, 1.0, 1.0, 1.0, 1.0, 1.0, 1.0, 1.0, 1.0, 1.0, 1.0, 1.0, 1.0, 1.0, 1.0, 1.0, 1.0, 1.0, 1.0, 1.0, 1.0, 1.0, 1.0, 1.0, 1.0, 1.0, 1.0, 1.0, 1.0, 1.0, 1.0, 1.0, 1.0, 1.0, 1.0, 1.0, 1.0, 1.0, 1.0, 1.0, 1.0, 1.0, 1.0, 1.0, 1.0, 1.0, 1.0, 1.0, 1.0, 1.0, 1.0, 1.0, 1.0, 1.0, 1.0, 1.0, 1.0, 1.0, 1.0, 1.0, 1.0, 1.0, 1.0, 1.0, 1.0, 1.0, 1.0, 1.0, 1.0, 1.0, 1.0, 1.0, 1.0, 1.0, 1.0, 1.0, 1.0, 1.0, 1.0, 1.0, 1.0, 1.0, 1.0, 1.0, 1.0, 1.0, 1.0, 1.0, 1.0, 1.0, 1.0, 1.0, 1.0, 1.0, 1.0, 1.0, 1.0, 1.0, 1.0, 1.0, 1.0, 1.0, 1.0, 1.0, 1.0, 1.0, 1.0, 1.0, 1.0, 1.0, 1.0, 1.0, 1.0, 1.0, 1.0, 1.0, 1.0, 1.0, 1.0, 1.0, 1.0, 1.0, 1.0, 1.0, 1.0, 1.0, 1.0, 1.0, 1.0, 1.0, 1.0, 1.0, 1.0, 1.0, 1.0, 1.0, 1.0, 1.0, 1.0, 1.0, 1.0, 1.0, 1.0, 1.0, 1.0, 1.0, 1.0, 1.0, 1.0, 1.0, 1.0, 1.0, 1.0, 1.0, 1.0, 1.0, 1.0, 1.0, 1.0, 1.0, 1.0, 1.0, 1.0, 1.0, 1.0, 1.0, 1.0, 1.0, 1.0, 1.0, 1.0, 1.0, 1.0, 1.0, 1.0, 1.0, 1.0, 1.0, 1.0, 1.0, 1.0, 1.0, 1.0, 1.0, 1.0, 1.0, 1.0, 1.0, 1.0, 1.0, 1.0, 1.0, 1.0, 1.0, 1.0, 1.0, 1.0, 1.0, 1.0, 1.0, 1.0, 1.0, 1.0, 1.0, 1.0, 1.0, 1.0, 1.0, 1.0, 1.0, 1.0, 1.0, 1.0, 1.0, 1.0, 1.0, 1.0, 1.0, 1.0, 1.0, 1.0, 1.0, 1.0, 1.0, 1.0, 1.0, 1.0, 1.0, 1.0, 1.0, 1.0, 1.0, 1.0, 1.0, 1.0, 1.0, 1.0, 1.0, 1.0, 1.0, 1.0, 1.0, 1.0, 1.0, 1.0, 1.0, 1.0, 1.0, 1.0, 1.0, 1.0, 1.0, 1.0, 1.0, 1.0, 1.0, 1.0, 1.0, 1.0, 1.0, 1.0, 1.0, 1.0, 1.0, 1.0, 1.0, 1.0, 1.0, 1.0, 1.0, 1.0, 1.0, 1.0, 1.0, 1.0, 1.0, 1.0, 1.0, 1.0, 1.0, 1.0, 1.0, 1.0, 1.0, 1.0, 1.0, 1.0, 1.0, 1.0, 1.0, 1.0, 1.0, 1.0, 1.0, 1.0, 1.0, 1.0, 1.0, 1.0, 1.0, 1.0, 1.0, 1.0, 1.0, 1.0, 1.0, 1.0, 1.0, 1.0, 1.0, 1.0, 1.0, 1.0, 1.0, 1.0, 1.0, 1.0, 1.0, 1.0, 1.0, 1.0, 1.0, 1.0, 1.0, 1.0, 1.0, 1.0, 1.0, 1.0, 1.0, 1.0, 1.0, 1.0, 1.0, 1.0, 1.0, 1.0, 1.0, 1.0, 1.0, 1.0, 1.0, 1.0, 1.0, 1.0, 1.0, 1.0, 1.0, 1.0, 1.0, 1.0, 1.0, 1.0, 1.0, 1.0, 1.0, 1.0, 1.0, 1.0, 1.0, 1.0, 1.0, 1.0, 1.0, 1.0, 1.0, 1.0, 1.0, 1.0, 1.0, 1.0, 1.0, 1.0, 1.0, 1.0, 1.0, 1.0, 1.0, 1.0, 1.0, 1.0, 1.0, 1.0, 1.0, 1.0, 1.0, 1.0, 1.0, 1.0, 1.0, 1.0, 1.0, 1.0, 1.0, 1.0, 1.0, 1.0, 1.0, 1.0, 1.0, 1.0, 1.0, 1.0, 1.0, 1.0, 1.0, 1.0, 1.0, 1.0, 1.0, 1.0, 1.0, 1.0, 1.0, 1.0, 1.0, 1.0, 1.0, 1.0, 1.0, 1.0, 1.0, 1.0, 1.0, 1.0, 1.0, 1.0, 1.0, 1.0, 1.0, 1.0, 1.0, 1.0, 1.0, 1.0, 1.0, 1.0, 1.0, 1.0, 1.0, 1.0, 1.0, 1.0, 1.0, 1.0, 1.0, 1.0, 1.0, 1.0, 1.0, 1.0, 1.0, 1.0, 1.0, 1.0, 1.0, 1.0, 1.0, 1.0, 1.0, 1.0, 1.0, 1.0, 1.0, 1.0, 1.0, 1.0, 1.0, 1.0, 1.0, 1.0, 1.0, 1.0, 1.0, 1.0, 1.0, 1.0, 1.0, 1.0, 1.0, 1.0, 1.0, 1.0, 1.0, 1.0, 1.0, 1.0, 1.0, 1.0, 1.0, 1.0, 1.0, 1.0, 1.0, 1.0, 1.0, 1.0, 1.0, 1.0, 1.0])
me_cube_032.use_remesh_preserve_volume = False
me_cube_032.use_remesh_preserve_attributes = False
me_cube_032.use_mirror_vertex_groups = False
me_cube_032.update()

# ---- objects
ob_arvorepalm = bpy.data.objects.new('ArvorePalm', me_cube_032)

# ---- transforms, parenting, visibility, modifiers, constraints
ob_arvorepalm.location = (0.0, 0.0, -0.03)
ob_arvorepalm.scale = (0.5, 0.5, 0.588)
ob_arvorepalm.lineart.crease_threshold = 0.0

# ---- collection membership
col_collection_1.objects.link(ob_arvorepalm)

# ---- scene / render settings (as saved in the file)
scene.frame_start = 1; scene.frame_end = 250; scene.frame_set(0)
scene.render.engine = 'BLENDER_EEVEE_NEXT'
scene.render.resolution_x = 4028
scene.render.resolution_y = 4028
scene.render.resolution_percentage = 50
scene.render.dither_intensity = 0.0
scene.render.use_border = True
scene.cycles.samples = 128
scene.cycles.sampling_pattern = 'TABULATED_SOBOL'
scene.cycles.light_sampling_threshold = 0.0
scene.cycles.use_adaptive_sampling = False
scene.cycles.use_light_tree = False
scene.cycles.blur_glossy = 0.0
scene.cycles.sample_clamp_indirect = 0.0
scene.cycles.bake_type = 'NORMAL'
scene.view_settings.view_transform = 'Standard'
bpy.context.view_layer.update()

# ---- added for rendering (the .blend has no active camera and no usable light): camera, sun + grey world if the file has none
cam_auto = bpy.data.cameras.new('AutoCamera')
cam_auto.lens = 50.0
cam_auto.sensor_width = 36.0
cam_auto.clip_end = 1000.0
ob_auto_camera = bpy.data.objects.new('AutoCamera', cam_auto)
scene.collection.objects.link(ob_auto_camera)
ob_auto_camera.location = (3.76055, -4.48266, 4.65844)
ob_auto_camera.rotation_euler = (1.09748, -7.21219e-08, 0.694738)
scene.camera = ob_auto_camera
light_auto_sun = bpy.data.lights.new('AutoSun', 'SUN')
light_auto_sun.energy = 3.0
light_auto_sun.angle = 0.0523599
ob_auto_sun = bpy.data.objects.new('AutoSun', light_auto_sun)
scene.collection.objects.link(ob_auto_sun)
ob_auto_sun.rotation_euler = (0.872665, 0.174533, 0.523599)
if scene.world is None:
    world_auto = bpy.data.worlds.new('AutoWorld')
    world_auto.color = (0.3, 0.3, 0.3)
    scene.world = world_auto
bpy.context.view_layer.update()
